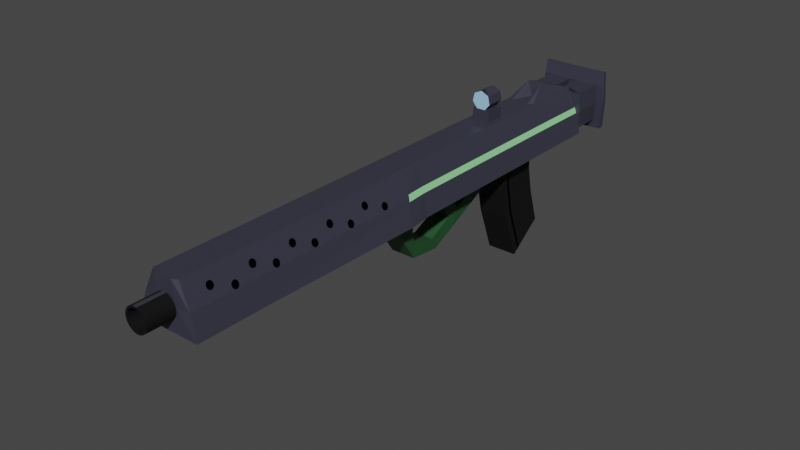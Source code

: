 # Source: arma_futurista.blend  (saved by Blender 2.82.7; exported with 4.5.12 LTS)
import bpy
from mathutils import Matrix  # noqa: F401  (used for matrix-valued properties, if any)

bpy.ops.wm.read_factory_settings(use_empty=True)
scene = bpy.context.scene
scene.name = 'Scene'

# ---- collections
col_collection = bpy.data.collections.new('Collection'); scene.collection.children.link(col_collection)

# ---- materials (node trees are filled in below, after node groups)
mat_transparente = bpy.data.materials.new('Transparente')
mat_transparente.alpha_threshold = 0.0
mat_transparente.use_transparent_shadow = False
mat_transparente.line_color = (0.0, 0.0, 0.0, 1.0)
mat_cinzabase = bpy.data.materials.new('CinzaBase')
mat_cinzabase.alpha_threshold = 0.0
mat_cinzabase.use_transparent_shadow = False
mat_cinzabase.line_color = (0.0, 0.0, 0.0, 1.0)
mat_preto = bpy.data.materials.new('Preto')
mat_preto.use_transparent_shadow = False
mat_cartucho = bpy.data.materials.new('Cartucho')
mat_cartucho.use_transparent_shadow = False
mat_acolchoado = bpy.data.materials.new('Acolchoado')
mat_acolchoado.use_transparent_shadow = False
mat_verdeoliva = bpy.data.materials.new('VerdeOliva')
mat_verdeoliva.use_transparent_shadow = False
mat_verdeoliva_001 = bpy.data.materials.new('VerdeOliva.001')
mat_verdeoliva_001.use_transparent_shadow = False

# ---- material node trees
mat_transparente.use_nodes = True; mat_transparente.node_tree.nodes.clear()
_N = mat_transparente.node_tree.nodes; _L = mat_transparente.node_tree.links
n0 = _N.new('ShaderNodeOutputMaterial'); n0.name = 'Material Output'; n0.location = (300, 300)
n1 = _N.new('ShaderNodeBsdfPrincipled'); n1.name = 'Principled BSDF'; n1.location = (10, 300)
n1.distribution = 'GGX'
n1.subsurface_method = 'BURLEY'
n1.inputs[0].default_value = (0.3768, 0.6901, 1.0, 1.0)
n1.inputs[2].default_value = 0.4
n1.inputs[3].default_value = 1.45
n1.inputs[27].default_value = (0.0, 0.0, 0.0, 1.0)
n1.inputs[28].default_value = 1.0
_L.new(n1.outputs[0], n0.inputs[0])
n0.is_active_output = True
mat_cinzabase.use_nodes = True; mat_cinzabase.node_tree.nodes.clear()
_N = mat_cinzabase.node_tree.nodes; _L = mat_cinzabase.node_tree.links
n0 = _N.new('ShaderNodeOutputMaterial'); n0.name = 'Material Output'; n0.location = (300, 300)
n1 = _N.new('ShaderNodeBsdfPrincipled'); n1.name = 'Principled BSDF'; n1.location = (10, 300)
n1.distribution = 'GGX'
n1.subsurface_method = 'BURLEY'
n1.inputs[0].default_value = (0.03955, 0.03955, 0.06125, 1.0)
n1.inputs[2].default_value = 0.4
n1.inputs[3].default_value = 1.45
n1.inputs[27].default_value = (0.0, 0.0, 0.0, 1.0)
n1.inputs[28].default_value = 1.0
_L.new(n1.outputs[0], n0.inputs[0])
n0.is_active_output = True
mat_preto.use_nodes = True; mat_preto.node_tree.nodes.clear()
_N = mat_preto.node_tree.nodes; _L = mat_preto.node_tree.links
n0 = _N.new('ShaderNodeOutputMaterial'); n0.name = 'Material Output'; n0.location = (300, 300)
n1 = _N.new('ShaderNodeBsdfPrincipled'); n1.name = 'Principled BSDF'; n1.location = (10, 300)
n1.distribution = 'GGX'
n1.subsurface_method = 'BURLEY'
n1.inputs[0].default_value = (0.0, 0.0, 0.0, 1.0)
n1.inputs[3].default_value = 1.45
n1.inputs[13].default_value = 0.09545
n1.inputs[27].default_value = (0.0, 0.0, 0.0, 1.0)
n1.inputs[28].default_value = 1.0
_L.new(n1.outputs[0], n0.inputs[0])
n0.is_active_output = True
mat_cartucho.use_nodes = True; mat_cartucho.node_tree.nodes.clear()
_N = mat_cartucho.node_tree.nodes; _L = mat_cartucho.node_tree.links
n0 = _N.new('ShaderNodeOutputMaterial'); n0.name = 'Material Output'; n0.location = (300, 300)
n1 = _N.new('ShaderNodeBsdfPrincipled'); n1.name = 'Principled BSDF'; n1.location = (10, 300)
n1.distribution = 'GGX'
n1.subsurface_method = 'BURLEY'
n1.inputs[0].default_value = (0.008866, 0.008866, 0.008866, 1.0)
n1.inputs[3].default_value = 1.45
n1.inputs[13].default_value = 0.08636
n1.inputs[27].default_value = (0.0, 0.0, 0.0, 1.0)
n1.inputs[28].default_value = 1.0
_L.new(n1.outputs[0], n0.inputs[0])
n0.is_active_output = True
mat_acolchoado.use_nodes = True; mat_acolchoado.node_tree.nodes.clear()
_N = mat_acolchoado.node_tree.nodes; _L = mat_acolchoado.node_tree.links
n0 = _N.new('ShaderNodeOutputMaterial'); n0.name = 'Material Output'; n0.location = (300, 300)
n1 = _N.new('ShaderNodeBsdfPrincipled'); n1.name = 'Principled BSDF'; n1.location = (10, 300)
n1.distribution = 'GGX'
n1.subsurface_method = 'BURLEY'
n1.inputs[0].default_value = (0.8, 0.2726, 0.1288, 1.0)
n1.inputs[3].default_value = 1.45
n1.inputs[27].default_value = (0.0, 0.0, 0.0, 1.0)
n1.inputs[28].default_value = 1.0
_L.new(n1.outputs[0], n0.inputs[0])
n0.is_active_output = True
mat_verdeoliva.use_nodes = True; mat_verdeoliva.node_tree.nodes.clear()
_N = mat_verdeoliva.node_tree.nodes; _L = mat_verdeoliva.node_tree.links
n0 = _N.new('ShaderNodeOutputMaterial'); n0.name = 'Material Output'; n0.location = (300, 300)
n1 = _N.new('ShaderNodeBsdfPrincipled'); n1.name = 'Principled BSDF'; n1.location = (10, 300)
n1.distribution = 'GGX'
n1.subsurface_method = 'BURLEY'
n1.inputs[0].default_value = (0.02122, 0.08022, 0.02956, 1.0)
n1.inputs[3].default_value = 1.45
n1.inputs[13].default_value = 0.2417
n1.inputs[27].default_value = (0.0, 0.0, 0.0, 1.0)
n1.inputs[28].default_value = 1.0
_L.new(n1.outputs[0], n0.inputs[0])
n0.is_active_output = True
mat_verdeoliva_001.use_nodes = True; mat_verdeoliva_001.node_tree.nodes.clear()
_N = mat_verdeoliva_001.node_tree.nodes; _L = mat_verdeoliva_001.node_tree.links
n0 = _N.new('ShaderNodeOutputMaterial'); n0.name = 'Material Output'; n0.location = (300, 300)
n1 = _N.new('ShaderNodeBsdfPrincipled'); n1.name = 'Principled BSDF'; n1.location = (10, 300)
n1.distribution = 'GGX'
n1.subsurface_method = 'BURLEY'
n1.inputs[0].default_value = (0.02112, 0.08001, 0.02926, 1.0)
n1.inputs[3].default_value = 1.45
n1.inputs[13].default_value = 0.2417
n1.inputs[27].default_value = (0.193, 0.4575, 0.2102, 1.0)
n1.inputs[28].default_value = 1.0
_L.new(n1.outputs[0], n0.inputs[0])
n0.is_active_output = True

# ---- world
world_world = bpy.data.worlds.new('World'); scene.world = world_world
world_world.use_nodes = True; world_world.node_tree.nodes.clear()
_N = world_world.node_tree.nodes; _L = world_world.node_tree.links
n0 = _N.new('ShaderNodeOutputWorld'); n0.name = 'World Output'; n0.location = (300, 300)
n1 = _N.new('ShaderNodeBackground'); n1.name = 'Background'; n1.location = (10, 300)
n1.inputs[0].default_value = (0.05088, 0.05088, 0.05088, 1.0)
_L.new(n1.outputs[0], n0.inputs[0])
n0.is_active_output = True
world_world.color = (0.05088, 0.05088, 0.05088)
world_world.use_sun_shadow = False
world_world.sun_shadow_jitter_overblur = 0.0

# ---- meshes
me_cylinder_001 = bpy.data.meshes.new('Cylinder.001')
me_cylinder_001.from_pydata([(0.3322, 0.0187, -4.739), (0.3111, 0.0414, -4.757), (0.2991, 0.05437, -4.789), (0.2995, 0.05414, -4.825), (0.3122, 0.04076, -4.856), (0.3338, 0.01782, -4.873), (0.3584, -0.008529, -4.873), (0.3795, -0.03123, -4.855), (0.3915, -0.0442, -4.823), (0.3911, -0.04397, -4.787), (0.3784, -0.03059, -4.756), (0.3569, -0.007652, -4.738), (0.05448, -0.03592, -4.333), (0.03335, -0.01322, -4.351), (0.02138, -0.0002487, -4.383), (0.0218, -0.0004838, -4.419), (0.03448, -0.01386, -4.45), (0.05604, -0.0368, -4.468), (0.08068, -0.06315, -4.467), (0.1018, -0.08585, -4.449), (0.1138, -0.09883, -4.417), (0.1134, -0.09859, -4.381), (0.1007, -0.08521, -4.35), (0.07913, -0.06227, -4.333), (0.3322, 0.0187, -3.924), (0.3111, 0.0414, -3.943), (0.2991, 0.05437, -3.974), (0.2995, 0.05414, -4.01), (0.3122, 0.04076, -4.041), (0.3338, 0.01782, -4.059), (0.3584, -0.008529, -4.058), (0.3795, -0.03123, -4.04), (0.3915, -0.0442, -4.009), (0.3911, -0.04397, -3.972), (0.3784, -0.03059, -3.941), (0.3569, -0.007652, -3.924), (0.1537, 0.05685, -3.518), (0.1325, 0.07955, -3.536), (0.1206, 0.09253, -3.568), (0.121, 0.09229, -3.604), (0.1337, 0.07891, -3.635), (0.1552, 0.05597, -3.653), (0.1799, 0.02962, -3.652), (0.201, 0.006921, -3.634), (0.213, -0.006051, -3.602), (0.2125, -0.005816, -3.566), (0.1999, 0.007563, -3.535), (0.1783, 0.0305, -3.517), (0.3322, 0.0187, -3.11), (0.3111, 0.0414, -3.128), (0.2991, 0.05437, -3.16), (0.2995, 0.05414, -3.196), (0.3122, 0.04076, -3.227), (0.3338, 0.01782, -3.244), (0.3584, -0.008529, -3.244), (0.3795, -0.03123, -3.225), (0.3915, -0.0442, -3.194), (0.3911, -0.04397, -3.158), (0.3784, -0.03059, -3.127), (0.3569, -0.007652, -3.109), (0.1265, 0.03143, -2.703), (0.1053, 0.05413, -2.722), (0.09338, 0.0671, -2.753), (0.09379, 0.06686, -2.789), (0.1065, 0.05349, -2.82), (0.128, 0.03055, -2.838), (0.1527, 0.004198, -2.838), (0.1738, -0.01851, -2.819), (0.1858, -0.03148, -2.788), (0.1854, -0.03124, -2.752), (0.1727, -0.01786, -2.721), (0.1511, 0.005075, -2.703), (0.3322, 0.0187, -2.295), (0.3111, 0.0414, -2.314), (0.2991, 0.05437, -2.345), (0.2995, 0.05414, -2.381), (0.3122, 0.04076, -2.412), (0.3338, 0.01782, -2.43), (0.3584, -0.008529, -2.429), (0.3795, -0.03123, -2.411), (0.3915, -0.0442, -2.379), (0.3911, -0.04397, -2.343), (0.3784, -0.03059, -2.312), (0.3569, -0.007652, -2.295), (0.2501, 0.147, -1.888), (0.2289, 0.1697, -1.907), (0.217, 0.1827, -1.938), (0.2174, 0.1825, -1.974), (0.2301, 0.1691, -2.005), (0.2516, 0.1462, -2.023), (0.2763, 0.1198, -2.022), (0.2974, 0.0971, -2.004), (0.3094, 0.08413, -1.973), (0.3089, 0.08436, -1.936), (0.2963, 0.09774, -1.905), (0.2747, 0.1207, -1.888), (0.3322, 0.0187, -1.48), (0.3111, 0.0414, -1.499), (0.2991, 0.05437, -1.53), (0.2995, 0.05414, -1.566), (0.3122, 0.04076, -1.597), (0.3338, 0.01782, -1.615), (0.3584, -0.008529, -1.615), (0.3795, -0.03123, -1.596), (0.3915, -0.0442, -1.565), (0.3911, -0.04397, -1.529), (0.3784, -0.03059, -1.498), (0.3569, -0.007652, -1.48), (0.2442, 0.1415, -1.074), (0.223, 0.1642, -1.092), (0.2111, 0.1772, -1.124), (0.2115, 0.177, -1.16), (0.2242, 0.1636, -1.191), (0.2457, 0.1407, -1.208), (0.2704, 0.1143, -1.208), (0.2915, 0.0916, -1.189), (0.3035, 0.07863, -1.158), (0.3031, 0.07886, -1.122), (0.2904, 0.09224, -1.091), (0.2688, 0.1152, -1.073), (0.0442, 0.2222, -0.6437), (0.03658, 0.1839, -0.1249), (0.0867, 0.2093, -0.6437), (0.07176, 0.1732, -0.1249), (0.1259, 0.1884, -0.6437), (0.1042, 0.1559, -0.1249), (0.1602, 0.1602, -0.6437), (0.1326, 0.1326, -0.1249), (0.1884, 0.1259, -0.6437), (0.1559, 0.1042, -0.1249), (0.2093, 0.0867, -0.6437), (0.1732, 0.07176, -0.1249), (0.2222, 0.0442, -0.6437), (0.1839, 0.03658, -0.1249), (0.2266, -2.541e-07, -0.6437), (0.1875, -3.995e-07, -0.1249), (0.2222, -0.0442, -0.6437), (0.1839, -0.03658, -0.1249), (0.2093, -0.0867, -0.6437), (0.1732, -0.07176, -0.1249), (0.1884, -0.1259, -0.6437), (0.1559, -0.1042, -0.1249), (0.1602, -0.1602, -0.6437), (0.1326, -0.1326, -0.1249), (0.1259, -0.1884, -0.6437), (0.1042, -0.1559, -0.1249), (0.0867, -0.2093, -0.6437), (0.07176, -0.1732, -0.1249), (0.0442, -0.2222, -0.6437), (0.03658, -0.1839, -0.1249), (0.0442, 0.2222, -0.1249), (0.0867, 0.2093, -0.1249), (0.1259, 0.1884, -0.1249), (0.1602, 0.1602, -0.1249), (0.1884, 0.1259, -0.1249), (0.2093, 0.0867, -0.1249), (0.2222, 0.0442, -0.1249), (0.2266, -3.935e-07, -0.1249), (0.2222, -0.0442, -0.1249), (0.2093, -0.0867, -0.1249), (0.1884, -0.1259, -0.1249), (0.1602, -0.1602, -0.1249), (0.1259, -0.1884, -0.1249), (0.0867, -0.2093, -0.1249), (0.0442, -0.2222, -0.1249), (0.03658, 0.1839, -0.4203), (0.07176, 0.1732, -0.4203), (0.1042, 0.1559, -0.4203), (0.1326, 0.1326, -0.4203), (0.1559, 0.1042, -0.4203), (0.1732, 0.07176, -0.4203), (0.1839, 0.03658, -0.4203), (0.1875, -4.124e-07, -0.4203), (0.1839, -0.03658, -0.4203), (0.1732, -0.07176, -0.4203), (0.1559, -0.1042, -0.4203), (0.1326, -0.1326, -0.4203), (0.1042, -0.1559, -0.4203), (0.07176, -0.1732, -0.4203), (0.03658, -0.1839, -0.4203), (0.03658, 0.1839, -0.6401), (0.07176, 0.1732, -0.6401), (0.1042, 0.1559, -0.6401), (0.1326, 0.1326, -0.6401), (0.1559, 0.1042, -0.6401), (0.1732, 0.07176, -0.6401), (0.1839, 0.03658, -0.6401), (0.1875, -4.221e-07, -0.6401), (0.1839, -0.03658, -0.6401), (0.1732, -0.07176, -0.6401), (0.1559, -0.1042, -0.6401), (0.1326, -0.1326, -0.6401), (0.1042, -0.1559, -0.6401), (0.07176, -0.1732, -0.6401), (0.03658, -0.1839, -0.6401), (0.2735, 0.4879, -1.925), (0.6059, -0.4028, -1.864), (0.2735, 0.4879, -5.821), (0.6059, -0.4028, -5.76), (0.2735, 0.4879, -5.507), (0.6509, -0.4129, -5.266), (0.2735, 0.4879, -8.103), (0.6059, -0.4028, -8.042), (0.1757, 0.4879, -5.76), (0.2861, -0.4028, -5.76), (0.1757, 0.4879, -1.864), (0.1757, -0.4028, -1.864), (0.331, -0.4129, -5.266), (0.1757, 0.4879, -5.446), (0.2547, -0.8079, -5.773), (0.2547, -0.8079, -5.459), (0.2206, -1.103, -5.87), (0.2435, -1.359, -5.825), (0.1757, 0.4879, -8.042), (0.1757, -0.4028, -8.042), (0.1969, -1.219, -6.39), (0.1969, -1.452, -6.504), (0.2048, -0.8651, -7.111), (0.1969, -1.098, -7.226), (0.1969, -1.214, -6.989), (0.189, -0.9805, -6.874), (0.209, -0.4054, -6.79), (0.209, -0.4028, -6.525), (0.1969, -0.6071, -7.68), (0.1969, -0.8088, -7.796), (0.1969, -0.4209, -7.768), (0.2735, 0.4879, -7.396), (0.2735, 0.4879, -7.596), (0.6059, -0.4028, -7.535), (0.6059, -0.4028, -7.336), (0.2098, -0.4028, -7.336), (0.2002, -0.4028, -7.535), (0.1757, 0.4879, -7.336), (0.1757, 0.4879, -7.535), (0.09535, -0.4028, -5.76), (0.1907, -0.4028, -5.76), (0.08492, -0.809, -5.77), (0.1698, -0.8085, -5.771), (0.07353, -1.103, -5.87), (0.1471, -1.103, -5.87), (0.06563, -1.219, -6.39), (0.1313, -1.219, -6.39), (0.06826, -0.8818, -7.117), (0.1365, -0.8735, -7.114), (0.063, -0.9637, -6.868), (0.126, -0.9721, -6.871), (0.06968, -0.4054, -6.79), (0.1394, -0.4054, -6.79), (0.06968, -0.4028, -6.525), (0.1394, -0.4028, -6.525), (0.06563, -0.6071, -7.68), (0.1313, -0.6071, -7.68), (0.06563, -0.4209, -7.768), (0.1313, -0.4209, -7.768), (0.1399, -0.4028, -7.336), (0.0399, -0.4028, -7.336), (0.1335, -0.4028, -7.535), (0.03807, -0.4028, -7.535), (0.02831, -0.4687, -7.394), (0.02752, -0.4894, -7.478), (0.02831, -0.5771, -7.388), (0.02752, -0.6225, -7.461), (0.02107, -0.633, -7.384), (0.02068, -0.6731, -7.399), (0.02107, -0.6675, -7.324), (0.02068, -0.6892, -7.323), (0.02107, -0.6654, -7.283), (0.02068, -0.687, -7.281), (0.3004, -0.4028, -9.721), (0.6059, -0.4028, -9.721), (0.2735, 0.4879, -9.781), (0.1419, 0.754, -9.791), (0.1757, 0.4879, -8.42), (0.3004, -0.4028, -8.42), (0.2735, 0.4879, -8.481), (0.6059, -0.4028, -8.42), (0.1757, 0.4879, -9.297), (0.3004, -0.4028, -9.297), (0.2735, 0.4879, -9.358), (0.6059, -0.4028, -9.297), (0.3004, -0.9642, -8.43), (0.3004, -0.7831, -9.288), (0.3004, -1.609, -8.57), (0.3004, -1.318, -9.397), (0.3004, -2.561, -8.926), (0.3004, -2.034, -9.627), (0.3004, -0.328, -10.59), (0.5312, -0.328, -10.59), (0.5312, 0.4132, -10.59), (0.2873, 0.4132, -10.59), (0.3004, -0.4028, -10.59), (0.6059, -0.4028, -10.59), (0.2841, 0.4879, -10.59), (0.07476, -0.328, -10.59), (0.07476, 0.4132, -10.59), (0.3004, -0.4988, -11.22), (0.2873, 0.4132, -11.22), (0.07476, -0.4988, -11.22), (0.07476, 0.4132, -11.22), (0.5312, -0.328, -11.22), (0.5312, 0.4132, -11.22), (0.3004, -0.4988, -11.27), (0.2873, 0.667, -11.27), (0.07476, -0.4988, -11.27), (0.07476, 0.667, -11.27), (0.3004, -0.4988, -11.35), (0.2873, 0.667, -11.35), (0.07476, -0.4988, -11.35), (0.07476, 0.667, -11.35), (0.677, -0.4884, -11.22), (0.664, 0.4198, -11.22), (0.677, -0.4884, -11.27), (0.664, 0.6775, -11.27), (0.677, -0.4884, -11.35), (0.664, 0.6775, -11.35), (0.1757, 0.7066, -8.042), (0.1757, 0.7066, -8.42), (0.2735, 0.4879, -8.322), (0.2735, 0.4879, -8.262), (0.6059, -0.4028, -8.262), (0.6059, -0.4028, -8.201), (0.1757, 0.4879, -8.201), (0.1757, 0.4879, -8.262), (0.2281, -0.4028, -8.201), (0.2481, -0.4028, -8.262), (0.1757, 0.7066, -8.201), (0.1757, 0.7066, -8.262), (0.0, 1.065, -8.413), (0.0, 1.065, -8.036), (0.148, 0.9941, -8.414), (0.148, 0.9939, -8.036), (0.1844, 0.8345, -8.414), (0.1844, 0.8343, -8.036), (0.08233, 0.7065, -8.414), (0.08233, 0.7064, -8.036), (0.08815, 0.7138, -8.414), (0.08815, 0.7137, -8.036), (0.0, 1.065, -8.152), (0.148, 0.9941, -8.152), (0.1844, 0.8345, -8.152), (0.08815, 0.7138, -8.152), (0.608, -0.4018, -0.6445), (0.2756, 0.4889, -0.7049), (0.1767, 0.4884, -0.6444), (0.1767, -0.4023, -0.6444), (0.4738, 0.04258, -5.791), (0.4738, 0.04258, -1.894), (0.4963, 0.0375, -5.386), (0.4738, 0.04258, -8.072), (0.4738, 0.04258, -7.366), (0.4738, 0.04258, -7.566), (0.4738, 0.04258, -9.751), (0.4738, 0.04258, -8.451), (0.4738, 0.04258, -9.328), (0.1088, 0.04258, -10.59), (0.5652, 0.04258, -10.59), (0.3279, -0.04283, -11.22), (0.1088, -0.04283, -11.22), (0.5652, 0.04258, -11.22), (0.3279, 0.0841, -11.35), (0.1088, 0.0841, -11.35), (0.7046, -0.03429, -11.22), (0.7046, 0.09454, -11.27), (0.7046, 0.09454, -11.35), (0.4738, 0.04258, -8.231), (0.4738, 0.04258, -8.292), (0.4791, 0.04258, -10.59), (0.4759, 0.04359, -0.6747), (0.2108, 0.04308, -0.6444), (0.0, 0.2266, -0.6437), (0.0, 0.1875, -0.1249), (0.0, -0.2266, -0.6437), (0.0, -0.1875, -0.1249), (0.0, 0.2266, -0.1249), (0.0, -0.2266, -0.1249), (0.0, 0.1875, -0.4203), (0.0, -0.1875, -0.4203), (0.0, 0.1875, -0.6401), (0.0, -0.1875, -0.6401), (0.0, 0.4879, -5.76), (0.0, -0.4028, -5.76), (0.0, 0.4879, -1.864), (0.0, -0.4028, -1.864), (0.0, -0.4129, -5.266), (0.0, 0.4879, -5.446), (0.0, -0.8096, -5.768), (0.0, -0.8096, -5.454), (0.0, -1.103, -5.87), (0.0, -1.359, -5.825), (0.0, 0.4879, -8.042), (0.0, -0.4028, -8.042), (0.0, -1.219, -6.39), (0.0, -1.452, -6.504), (0.0, -0.8902, -7.12), (0.0, -1.098, -7.226), (0.0, -0.9553, -6.864), (0.0, -1.214, -6.989), (0.0, -0.4054, -6.79), (0.0, -0.4028, -6.525), (0.0, -0.6071, -7.68), (0.0, -0.8088, -7.796), (0.0, -0.4209, -7.768), (0.0, -0.4028, -7.336), (0.0, -0.4028, -7.535), (0.0, 0.4879, -7.336), (0.0, 0.4879, -7.535), (0.0, -0.4687, -7.394), (0.0, -0.4894, -7.478), (0.0, -0.5771, -7.388), (0.0, -0.6225, -7.461), (0.0, -0.633, -7.384), (0.0, -0.6731, -7.399), (0.0, -0.6675, -7.324), (0.0, -0.6892, -7.323), (0.0, -0.6654, -7.283), (0.0, -0.687, -7.281), (0.0, -0.4028, -9.721), (0.0, 0.4879, -9.721), (0.0, 0.4879, -8.42), (0.0, -0.4028, -8.42), (0.0, 0.4879, -9.297), (0.0, -0.4028, -9.297), (0.0, -0.7831, -9.288), (0.0, -0.9642, -8.43), (0.0, -1.318, -9.397), (0.0, -1.609, -8.57), (0.0, -2.034, -9.627), (0.0, -2.561, -8.926), (0.0, -0.4028, -10.59), (0.0, 0.4879, -10.59), (0.0, -0.4988, -11.22), (0.0, 0.4132, -11.22), (0.0, -0.4988, -11.27), (0.0, 0.667, -11.27), (0.0, -0.4988, -11.35), (0.0, 0.667, -11.35), (0.0, 0.7066, -8.042), (0.0, 0.7066, -8.42), (0.0, -0.4028, -8.262), (0.0, -0.4028, -8.201), (0.0, 0.7066, -8.201), (0.0, 0.7066, -8.262), (0.0, 1.065, -8.413), (0.0, 1.065, -8.036), (0.08135, 0.7065, -8.414), (0.08135, 0.7064, -8.036), (0.1834, 0.8345, -8.414), (0.1834, 0.8343, -8.036), (0.147, 0.9941, -8.414), (0.147, 0.9939, -8.036), (0.0, 0.7138, -8.414), (0.0, 1.065, -8.152), (0.0, 0.7138, -8.152), (0.0, 0.7138, -8.036), (0.0, 0.4879, -0.6444), (0.0, -0.4028, -0.6444), (0.0, 0.04258, -10.59), (0.0, -0.04283, -11.22), (0.0, 0.0841, -11.27), (0.0, 0.0841, -11.35), (0.0, 0.04258, -0.6444), (0.4054, 0.1981, -1.189), (0.4131, 0.1811, -1.157), (0.4129, 0.1816, -1.121), (0.3919, 0.228, -1.207), (0.405, 0.1994, -1.09), (0.3763, 0.2628, -1.208), (0.3914, 0.2298, -1.073), (0.3757, 0.2646, -1.073), (0.3626, 0.2931, -1.19), (0.3622, 0.2945, -1.091), (0.3546, 0.3114, -1.123), (0.3547, 0.3109, -1.159), (0.4697, 0.0531, -1.596), (0.4766, 0.03537, -1.564), (0.4743, 0.04284, -1.577), (0.4765, 0.03591, -1.528), (0.4744, 0.04289, -1.517), (0.4562, 0.08297, -1.614), (0.4693, 0.05443, -1.497), (0.4406, 0.1178, -1.615), (0.4557, 0.0848, -1.479), (0.44, 0.1196, -1.48), (0.427, 0.1481, -1.597), (0.4266, 0.1495, -1.498), (0.4189, 0.1664, -1.53), (0.419, 0.1659, -1.566), (0.4047, 0.1975, -2.003), (0.4122, 0.1804, -1.972), (0.4119, 0.1807, -1.936), (0.3913, 0.2275, -2.022), (0.4038, 0.1982, -1.905), (0.4038, 0.1983, -1.905), (0.3757, 0.2622, -2.022), (0.3902, 0.2287, -1.887), (0.3745, 0.2635, -1.888), (0.362, 0.2925, -2.005), (0.3611, 0.2933, -1.906), (0.3535, 0.3104, -1.937), (0.3538, 0.3101, -1.973), (0.3597, 0.2964, -1.912), (0.4714, 0.05465, -2.41), (0.477, 0.04186, -2.387), (0.4784, 0.03704, -2.379), (0.478, 0.03737, -2.343), (0.4766, 0.04194, -2.336), (0.458, 0.08461, -2.429), (0.4704, 0.05547, -2.312), (0.4423, 0.1194, -2.429), (0.4567, 0.08574, -2.294), (0.441, 0.1205, -2.294), (0.4286, 0.1496, -2.411), (0.4277, 0.1505, -2.313), (0.4201, 0.1676, -2.344), (0.4205, 0.1673, -2.38), (0.4064, 0.1991, -2.818), (0.4145, 0.1825, -2.787), (0.4142, 0.1828, -2.75), (0.3924, 0.2284, -2.836), (0.4056, 0.2, -2.719), (0.3764, 0.2628, -2.837), (0.3915, 0.23, -2.702), (0.3755, 0.2644, -2.702), (0.3624, 0.2929, -2.819), (0.3618, 0.294, -2.721), (0.354, 0.3109, -2.752), (0.3542, 0.3104, -2.788), (0.4745, 0.05763, -3.225), (0.4822, 0.04062, -3.193), (0.4822, 0.04069, -3.194), (0.4821, 0.0407, -3.184), (0.4818, 0.04093, -3.157), (0.4609, 0.08739, -3.243), (0.4736, 0.05845, -3.126), (0.445, 0.1219, -3.244), (0.4597, 0.08851, -3.109), (0.4437, 0.123, -3.109), (0.4311, 0.152, -3.226), (0.4301, 0.1528, -3.127), (0.4223, 0.1696, -3.159), (0.4226, 0.1693, -3.195), (0.4085, 0.2011, -3.633), (0.4166, 0.1845, -3.601), (0.4163, 0.1848, -3.565), (0.3942, 0.2301, -3.651), (0.4077, 0.202, -3.534), (0.3778, 0.2642, -3.651), (0.3932, 0.2316, -3.516), (0.3768, 0.2656, -3.517), (0.3634, 0.2939, -3.634), (0.3627, 0.2949, -3.535), (0.3548, 0.3116, -3.567), (0.355, 0.3112, -3.603), (0.4777, 0.06055, -4.039), (0.4854, 0.04367, -4.008), (0.4851, 0.04397, -3.972), (0.4638, 0.09008, -4.058), (0.4767, 0.06136, -3.941), (0.4476, 0.1244, -4.058), (0.4625, 0.09119, -3.923), (0.4463, 0.1255, -3.924), (0.4334, 0.1541, -4.041), (0.4325, 0.155, -3.942), (0.4244, 0.1716, -3.973), (0.4247, 0.1713, -4.01), (0.4107, 0.2031, -4.447), (0.4188, 0.1865, -4.416), (0.4185, 0.1868, -4.38), (0.3963, 0.2321, -4.466), (0.4098, 0.204, -4.349), (0.3796, 0.2659, -4.466), (0.3952, 0.2334, -4.331), (0.3892, 0.2454, -4.331), (0.3785, 0.2672, -4.331), (0.365, 0.2953, -4.448), (0.3642, 0.2963, -4.35), (0.3763, 0.2724, -4.462), (0.3561, 0.3129, -4.381), (0.3564, 0.3126, -4.417), (0.4809, 0.06359, -4.854), (0.4887, 0.04671, -4.823), (0.4883, 0.04701, -4.787), (0.4668, 0.09285, -4.872), (0.48, 0.0644, -4.755), (0.4501, 0.1267, -4.873), (0.4656, 0.09406, -4.738), (0.449, 0.1279, -4.738), (0.4355, 0.1561, -4.855), (0.4347, 0.157, -4.757), (0.4266, 0.1736, -4.788), (0.4269, 0.1733, -4.824), (0.0, 0.7065, -8.414), (0.0, 0.7064, -8.036), (0.0, 0.7065, -8.414), (0.0, 0.7064, -8.036), (0.2735, 0.4879, -8.615), (0.6059, -0.4028, -8.555), (0.1757, 0.4879, -8.555), (0.3004, -0.4028, -8.555), (0.0, 0.4879, -8.555), (0.3004, -0.9365, -8.561), (0.3004, -1.564, -8.696), (0.0, -2.48, -9.033), (0.3004, -2.48, -9.033), (0.4738, 0.04258, -8.585), (0.1757, 0.4879, -8.613), (0.3004, -0.4028, -8.613), (0.0, 0.4879, -8.613), (0.3004, -0.9244, -8.618), (0.3004, -1.545, -8.751), (0.3004, -2.445, -9.08), (0.4738, 0.04258, -8.643), (0.2735, 0.4879, -8.673), (0.6059, -0.4028, -8.613), (0.0, -2.445, -9.08), (0.2114, -2.48, -9.033), (0.2114, -1.564, -8.696), (0.2114, -0.9365, -8.561), (0.2114, -0.4028, -8.555), (0.2114, -0.4028, -8.613), (0.2114, -2.445, -9.08), (0.2114, -1.545, -8.751), (0.2114, -0.9244, -8.618), (0.4463, 0.1038, -5.795), (0.4657, 0.09943, -5.403), (0.4463, 0.1038, -8.077), (0.4463, 0.1038, -9.755), (0.1041, 0.09354, -10.59), (0.5606, 0.09354, -10.59), (0.0, 0.1038, -10.59), (0.3223, 0.01987, -11.22), (0.1041, 0.01987, -11.22), (0.5606, 0.09354, -11.22), (0.0, 0.01987, -11.22), (0.0, 0.1643, -11.27), (0.3223, 0.1643, -11.35), (0.1041, 0.1643, -11.35), (0.0, 0.1643, -11.35), (0.699, 0.02815, -11.22), (0.699, 0.1747, -11.27), (0.699, 0.1747, -11.35), (0.4523, 0.1038, -10.59), (0.4463, 0.1038, -7.37), (0.4463, 0.1038, -7.57), (0.4463, 0.1038, -8.455), (0.4463, 0.1038, -9.332), (0.4463, 0.1038, -8.235), (0.4463, 0.1038, -8.296), (0.4463, 0.1038, -8.589), (0.4463, 0.1038, -8.647), (0.4883, -0.00624, -7.363), (0.4883, -0.00624, -7.562), (0.4883, -0.00624, -8.447), (0.4883, -0.00624, -9.324), (0.4883, -0.00624, -8.228), (0.4883, -0.00624, -8.289), (0.4883, -0.00624, -5.787), (0.5132, -0.01188, -5.373), (0.4883, -0.00624, -8.069), (0.4883, -0.00624, -9.748), (0.1051, 0.001955, -10.59), (0.5615, 0.001955, -10.59), (0.0, -0.00624, -10.59), (0.3249, -0.09282, -11.22), (0.1051, -0.09282, -11.22), (0.5615, 0.001955, -11.22), (0.0, -0.09282, -11.22), (0.0, 0.0202, -11.27), (0.3249, 0.0202, -11.35), (0.1051, 0.0202, -11.35), (0.0, 0.0202, -11.35), (0.7016, -0.08407, -11.22), (0.7016, 0.03064, -11.27), (0.7016, 0.03064, -11.35), (0.493, -0.00624, -10.59), (0.4883, -0.00624, -8.582), (0.4883, -0.00624, -8.64)], [(592, 334), (442, 443), (593, 444), (444, 446), (447, 445), (446, 448), (449, 447), (442, 450), (451, 442), (333, 591), (445, 594)], [(1, 0, 11, 10, 9, 8, 7, 6, 5, 4, 3, 2), (13, 12, 23, 22, 21, 20, 19, 18, 17, 16, 15, 14), (25, 24, 35, 34, 33, 32, 31, 30, 29, 28, 27, 26), (37, 36, 47, 46, 45, 44, 43, 42, 41, 40, 39, 38), (49, 48, 59, 58, 57, 56, 55, 54, 53, 52, 51, 50), (61, 60, 71, 70, 69, 68, 67, 66, 65, 64, 63, 62), (73, 72, 83, 82, 81, 80, 79, 78, 77, 76, 75, 74), (85, 84, 95, 94, 93, 92, 91, 90, 89, 88, 87, 86), (97, 96, 107, 106, 105, 104, 103, 102, 101, 100, 99, 98), (109, 108, 119, 118, 117, 116, 115, 114, 113, 112, 111, 110), (369, 373, 150, 120), (120, 150, 151, 122), (122, 151, 152, 124), (124, 152, 153, 126), (126, 153, 154, 128), (128, 154, 155, 130), (130, 155, 156, 132), (132, 156, 157, 134), (134, 157, 158, 136), (136, 158, 159, 138), (138, 159, 160, 140), (140, 160, 161, 142), (142, 161, 162, 144), (144, 162, 163, 146), (146, 163, 164, 148), (148, 164, 374, 371), (372, 149, 179, 376), (370, 121, 150, 373), (121, 123, 151, 150), (123, 125, 152, 151), (125, 127, 153, 152), (127, 129, 154, 153), (129, 131, 155, 154), (131, 133, 156, 155), (133, 135, 157, 156), (135, 137, 158, 157), (137, 139, 159, 158), (139, 141, 160, 159), (141, 143, 161, 160), (143, 145, 162, 161), (145, 147, 163, 162), (147, 149, 164, 163), (149, 372, 374, 164), (125, 123, 166, 167), (127, 125, 167, 168), (129, 127, 168, 169), (131, 129, 169, 170), (133, 131, 170, 171), (135, 133, 171, 172), (137, 135, 172, 173), (139, 137, 173, 174), (141, 139, 174, 175), (143, 141, 175, 176), (145, 143, 176, 177), (147, 145, 177, 178), (121, 370, 375, 165), (149, 147, 178, 179), (123, 121, 165, 166), (170, 169, 184, 185), (171, 170, 185, 186), (172, 171, 186, 187), (173, 172, 187, 188), (174, 173, 188, 189), (175, 174, 189, 190), (176, 175, 190, 191), (177, 176, 191, 192), (178, 177, 192, 193), (165, 375, 377, 180), (179, 178, 193, 194), (166, 165, 180, 181), (376, 179, 194, 378), (167, 166, 181, 182), (168, 167, 182, 183), (169, 168, 183, 184), (643, 625, 201, 227), (347, 529, 528, 530, 502, 503, 504, 505, 346, 196, 200, 657), (208, 205, 195, 199), (203, 208, 199, 197), (656, 657, 200, 198), (276, 271, 417, 420), (231, 214, 202, 228), (403, 390, 214, 231, 256, 257), (227, 201, 213, 233), (278, 270, 271, 276), (210, 212, 211, 209), (210, 209, 204, 207), (383, 386, 210, 207), (198, 200, 207, 204), (386, 388, 212, 210), (379, 384, 208, 203), (200, 196, 206, 207), (384, 381, 205, 208), (212, 216, 215, 211), (388, 392, 216, 212), (396, 394, 218, 219), (219, 218, 217, 220), (216, 219, 220, 215), (392, 396, 219, 216), (394, 400, 224, 218), (217, 221, 222, 220), (240, 244, 395, 391), (238, 240, 391, 387), (236, 238, 387, 385), (207, 206, 382, 383), (234, 236, 385, 380), (233, 213, 389, 405), (248, 246, 397, 398), (243, 247, 221, 217), (244, 248, 398, 395), (224, 214, 225, 223), (218, 224, 223, 217), (242, 250, 399, 393), (225, 214, 390, 401, 252, 253), (250, 252, 401, 399), (400, 390, 214, 224), (203, 232, 404, 379), (232, 233, 405, 404), (197, 226, 232, 203), (226, 227, 233, 232), (235, 254, 230, 204), (254, 256, 231, 230), (204, 230, 229, 198), (230, 231, 228, 229), (623, 642, 226, 197), (642, 643, 227, 226), (257, 259, 407, 403), (255, 257, 256, 254), (380, 402, 255, 234), (234, 255, 254, 235), (223, 225, 253, 251), (251, 253, 252, 250), (217, 223, 251, 243), (243, 251, 250, 242), (220, 222, 249, 245), (245, 249, 248, 244), (393, 397, 246, 242), (242, 246, 247, 243), (222, 221, 247, 249), (249, 247, 246, 248), (204, 209, 237, 235), (235, 237, 236, 234), (209, 211, 239, 237), (237, 239, 238, 236), (211, 215, 241, 239), (239, 241, 240, 238), (215, 220, 245, 241), (241, 245, 244, 240), (259, 261, 409, 407), (255, 258, 259, 257), (402, 406, 258, 255), (261, 263, 411, 409), (258, 260, 261, 259), (406, 408, 260, 258), (262, 264, 265, 263), (260, 262, 263, 261), (408, 410, 262, 260), (265, 267, 415, 413), (410, 412, 264, 262), (263, 265, 413, 411), (414, 415, 267, 266), (264, 266, 267, 265), (412, 414, 266, 264), (268, 290, 291, 269), (270, 292, 271), (645, 626, 270, 278), (421, 416, 268, 277), (277, 268, 269, 279), (324, 273, 275, 319), (438, 419, 273, 324), (647, 644, 274, 317), (317, 274, 272, 322), (213, 315, 436, 389), (606, 277, 279, 613), (419, 423, 280, 273), (649, 645, 278, 612), (612, 278, 276, 605), (605, 276, 420, 607), (608, 609, 283, 281), (277, 281, 422, 421), (606, 608, 281, 277), (609, 610, 285, 283), (281, 283, 424, 422), (423, 425, 282, 280), (614, 426, 285, 610), (283, 285, 426, 424), (425, 427, 284, 282), (293, 297, 295, 286), (286, 295, 299, 287), (271, 292, 429, 417), (416, 428, 290, 268), (626, 641, 292, 270), (287, 291, 290, 286), (661, 674, 291, 287), (289, 292, 288), (286, 290, 428, 293), (294, 429, 292, 289), (627, 629, 429, 294), (663, 665, 299, 295), (296, 302, 304, 298), (628, 632, 300, 288), (660, 664, 297, 293), (289, 296, 298, 294), (288, 300, 296, 289), (304, 308, 435, 433), (296, 310, 312, 302), (297, 303, 301, 295), (297, 430, 432, 303), (304, 433, 431, 298), (664, 666, 430, 297), (669, 668, 305, 307), (636, 637, 435, 308), (302, 306, 308, 304), (432, 434, 307, 303), (303, 307, 305, 301), (305, 313, 311, 301), (638, 639, 312, 310), (639, 640, 314, 312), (668, 673, 313, 305), (302, 312, 314, 306), (630, 638, 310, 296), (301, 311, 309, 295), (326, 316, 437, 441), (321, 325, 315, 213), (418, 437, 316, 272), (272, 316, 326, 322), (322, 326, 325, 321), (315, 325, 440, 436), (325, 326, 441, 440), (201, 318, 321, 213), (318, 317, 322, 321), (625, 646, 318, 201), (646, 647, 317, 318), (390, 439, 323, 214), (439, 438, 324, 323), (214, 323, 320, 202), (323, 324, 319, 320), (327, 328, 330, 329), (329, 330, 332, 331), (335, 336, 334, 333), (331, 332, 336, 335), (331, 339, 340, 335), (452, 453, 328, 337), (335, 340, 452, 450), (329, 338, 339, 331), (327, 337, 338, 329), (327, 329, 331, 335, 450), (328, 453, 336, 332, 330), (339, 332, 336, 340), (337, 328, 330, 338), (340, 336, 453, 452), (338, 330, 332, 339), (196, 341, 344, 206), (206, 344, 455, 382), (367, 342, 343, 368), (460, 455, 344, 368), (346, 475, 474, 476, 477, 367, 341, 196), (381, 454, 343, 205), (205, 343, 342, 195), (195, 342, 471, 472, 469, 466, 464, 461, 462, 367, 477, 479, 481, 482, 484, 485, 486, 483, 480, 478, 473, 475, 346, 491, 492, 494, 495, 497, 500), (454, 460, 368, 343), (341, 367, 368, 344), (654, 655, 365, 364), (658, 654, 364, 348), (663, 671, 361, 356), (635, 640, 363, 359), (672, 673, 363, 362), (671, 672, 362, 361), (669, 670, 459, 360), (636, 635, 359, 360), (631, 633, 457, 357), (627, 631, 357, 354), (661, 665, 358, 355), (630, 632, 358, 356), (660, 662, 456, 354), (628, 641, 366, 355), (659, 674, 366, 351), (676, 653, 353, 611), (655, 652, 352, 365), (653, 659, 351, 353), (650, 651, 350, 349), (656, 650, 349, 345), (623, 624, 347, 345), (199, 576, 589, 590, 587, 584, 582, 579, 580, 347, 624), (651, 658, 348, 350), (666, 667, 432, 430), (667, 670, 434, 432), (452, 453, 443, 451), (634, 637, 459, 458), (633, 634, 458, 457), (461, 464, 114, 115), (464, 466, 113, 114), (472, 471, 110, 111), (462, 461, 115, 116), (469, 472, 111, 112), (463, 462, 116, 117), (465, 463, 117, 118), (342, 367, 462, 463, 465, 467, 468, 470, 471), (467, 465, 118, 119), (470, 468, 108, 109), (471, 470, 109, 110), (468, 467, 119, 108), (466, 469, 112, 113), (473, 478, 102, 103), (486, 485, 98, 99), (478, 480, 101, 102), (474, 475, 473, 103, 104), (483, 486, 99, 100), (476, 474, 104, 105), (479, 477, 476, 105, 106), (481, 479, 106, 107), (484, 482, 96, 97), (485, 484, 97, 98), (482, 481, 107, 96), (480, 483, 100, 101), (487, 490, 90, 91), (499, 498, 86, 87), (490, 493, 89, 90), (488, 487, 91, 92), (496, 499, 87, 88), (489, 488, 92, 93), (492, 491, 489, 93, 94), (494, 492, 94, 95), (497, 495, 84, 85), (498, 500, 497, 85, 86), (495, 494, 95, 84), (493, 496, 88, 89), (501, 506, 78, 79), (514, 513, 74, 75), (506, 508, 77, 78), (503, 502, 501, 79, 80), (511, 514, 75, 76), (504, 503, 80, 81), (507, 505, 504, 81, 82), (509, 507, 82, 83), (512, 510, 72, 73), (513, 512, 73, 74), (510, 509, 83, 72), (508, 511, 76, 77), (515, 518, 66, 67), (195, 500, 498, 499, 496, 493, 490, 487, 488, 489, 491, 346, 505, 507, 509, 510, 512, 513, 514, 511, 508, 506, 501, 502, 516, 517, 519, 521, 522, 524, 525), (518, 520, 65, 66), (526, 525, 62, 63), (516, 515, 67, 68), (523, 526, 63, 64), (517, 516, 68, 69), (519, 517, 69, 70), (521, 519, 70, 71), (524, 522, 60, 61), (525, 524, 61, 62), (522, 521, 71, 60), (520, 523, 64, 65), (527, 532, 54, 55), (540, 539, 50, 51), (532, 534, 53, 54), (528, 529, 527, 55, 56), (537, 540, 51, 52), (531, 530, 528, 56, 57), (533, 531, 57, 58), (535, 533, 58, 59), (538, 536, 48, 49), (539, 538, 49, 50), (536, 535, 59, 48), (534, 537, 52, 53), (541, 544, 42, 43), (544, 546, 41, 42), (552, 551, 38, 39), (542, 541, 43, 44), (549, 552, 39, 40), (543, 542, 44, 45), (545, 543, 45, 46), (547, 545, 46, 47), (195, 525, 526, 523, 520, 518, 515, 516, 502, 530, 531, 533, 535, 536, 538, 539, 540, 537, 534, 532, 527, 529, 542, 543, 545, 547, 548, 550, 551), (550, 548, 36, 37), (551, 550, 37, 38), (548, 547, 47, 36), (546, 549, 40, 41), (553, 556, 30, 31), (556, 558, 29, 30), (564, 563, 26, 27), (554, 553, 31, 32), (561, 564, 27, 28), (562, 563, 572, 573, 575, 577, 578, 574, 576, 199, 195, 551, 552, 549, 546, 544, 541, 542, 529, 554, 555, 557, 559, 560), (555, 554, 32, 33), (557, 555, 33, 34), (559, 557, 34, 35), (562, 560, 24, 25), (563, 562, 25, 26), (560, 559, 35, 24), (558, 561, 28, 29), (565, 568, 18, 19), (578, 577, 14, 15), (568, 570, 17, 18), (566, 565, 19, 20), (574, 578, 15, 16), (567, 566, 20, 21), (569, 567, 21, 22), (571, 569, 22, 23), (575, 573, 12, 13), (577, 575, 13, 14), (573, 572, 571, 23, 12), (570, 576, 574, 16, 17), (579, 582, 6, 7), (582, 584, 5, 6), (590, 589, 2, 3), (580, 579, 7, 8), (587, 590, 3, 4), (581, 580, 8, 9), (583, 581, 9, 10), (585, 583, 10, 11), (588, 586, 0, 1), (576, 570, 568, 565, 566, 567, 569, 571, 572, 563, 564, 561, 558, 556, 553, 554, 529, 347, 580, 581, 583, 585, 586, 588, 589), (589, 588, 1, 2), (586, 585, 11, 0), (584, 587, 4, 5), (652, 675, 604, 352), (427, 602, 603, 284), (282, 284, 603, 601), (273, 280, 600, 598), (280, 282, 601, 600), (272, 597, 599, 418), (274, 595, 597, 272), (644, 648, 595, 274), (273, 598, 596, 275), (675, 676, 611, 604), (602, 614, 610, 603), (597, 605, 607, 599), (595, 612, 605, 597), (648, 649, 612, 595), (598, 606, 613, 596), (603, 610, 620, 615), (616, 615, 620, 621, 622, 619, 618, 617), (609, 608, 622, 621), (606, 598, 618, 619), (610, 609, 621, 620), (600, 601, 616, 617), (601, 603, 615, 616), (608, 606, 619, 622), (598, 600, 617, 618), (604, 611, 649, 648), (352, 604, 648, 644), (431, 433, 634, 633), (433, 435, 637, 634), (197, 199, 624, 623), (288, 292, 641, 628), (296, 300, 632, 630), (294, 298, 631, 627), (298, 431, 633, 631), (308, 306, 635, 636), (306, 314, 640, 635), (364, 365, 647, 646), (348, 364, 646, 625), (356, 361, 638, 630), (362, 363, 640, 639), (361, 362, 639, 638), (360, 459, 637, 636), (355, 358, 632, 628), (354, 456, 629, 627), (351, 366, 641, 626), (611, 353, 645, 649), (365, 352, 644, 647), (353, 351, 626, 645), (349, 350, 643, 642), (345, 349, 642, 623), (350, 348, 625, 643), (596, 613, 676, 675), (275, 596, 675, 652), (458, 459, 670, 667), (457, 458, 667, 666), (228, 202, 658, 651), (198, 229, 650, 656), (229, 228, 651, 650), (279, 269, 659, 653), (319, 275, 652, 655), (613, 279, 653, 676), (269, 291, 674, 659), (293, 428, 662, 660), (287, 299, 665, 661), (307, 434, 670, 669), (309, 311, 672, 671), (311, 313, 673, 672), (295, 309, 671, 663), (202, 320, 654, 658), (320, 319, 655, 654), (359, 363, 673, 668), (360, 359, 668, 669), (357, 457, 666, 664), (354, 357, 664, 660), (356, 358, 665, 663), (355, 366, 674, 661), (345, 347, 657, 656)])
me_cylinder_001.polygons.foreach_set('material_index', [2, 2, 2, 2, 2, 2, 2, 2, 2, 2, 1, 3, 3, 3, 3, 3, 3, 3, 3, 3, 3, 3, 3, 3, 3, 3, 3, 3, 3, 3, 3, 3, 3, 3, 3, 3, 3, 3, 3, 3, 3, 3, 3, 3, 3, 3, 3, 3, 3, 3, 3, 3, 3, 3, 3, 3, 3, 3, 3, 3, 3, 3, 3, 3, 3, 3, 3, 3, 3, 3, 3, 3, 3, 3, 1, 1, 1, 1, 1, 1, 1, 1, 1, 1, 5, 5, 5, 1, 5, 1, 1, 1, 5, 5, 5, 5, 5, 5, 5, 5, 5, 5, 5, 1, 5, 1, 1, 5, 5, 5, 5, 5, 1, 1, 5, 1, 1, 1, 1, 1, 1, 1, 1, 1, 1, 3, 1, 1, 1, 1, 1, 5, 5, 5, 5, 5, 5, 1, 1, 5, 5, 5, 5, 5, 5, 5, 5, 3, 3, 3, 3, 3, 3, 3, 3, 3, 3, 3, 3, 3, 3, 3, 1, 1, 1, 1, 1, 1, 1, 1, 1, 1, 1, 3, 1, 1, 1, 3, 3, 3, 3, 3, 3, 3, 3, 3, 1, 1, 1, 1, 1, 1, 1, 1, 1, 1, 1, 1, 1, 1, 1, 1, 1, 1, 1, 1, 1, 1, 1, 4, 4, 1, 1, 1, 1, 1, 1, 4, 1, 1, 1, 1, 1, 1, 1, 1, 1, 1, 1, 1, 1, 1, 1, 1, 1, 1, 1, 1, 1, 1, 1, 1, 1, 1, 1, 0, 0, 1, 1, 1, 1, 1, 1, 1, 1, 1, 1, 1, 1, 1, 1, 6, 6, 1, 4, 1, 1, 4, 4, 1, 1, 1, 1, 1, 1, 6, 6, 6, 6, 6, 6, 6, 1, 6, 1, 1, 1, 1, 1, 2, 2, 2, 2, 2, 2, 2, 1, 2, 2, 2, 2, 2, 2, 2, 2, 2, 2, 2, 2, 2, 2, 2, 2, 2, 2, 2, 2, 2, 2, 2, 2, 2, 2, 2, 2, 2, 2, 2, 2, 2, 2, 2, 2, 2, 2, 2, 2, 2, 2, 1, 2, 2, 2, 2, 2, 2, 2, 2, 2, 2, 2, 2, 2, 2, 2, 2, 2, 2, 2, 2, 2, 2, 2, 2, 2, 2, 2, 2, 2, 2, 2, 1, 2, 2, 2, 2, 2, 2, 2, 2, 2, 1, 2, 2, 2, 2, 2, 2, 2, 2, 2, 2, 2, 2, 2, 2, 2, 2, 2, 2, 2, 2, 2, 2, 2, 2, 2, 2, 2, 2, 1, 2, 2, 2, 6, 3, 3, 3, 3, 1, 1, 1, 1, 6, 3, 1, 1, 1, 1, 2, 2, 2, 1, 2, 2, 2, 2, 2, 6, 6, 1, 1, 1, 1, 1, 1, 1, 4, 4, 6, 6, 1, 1, 1, 4, 1, 1, 6, 6, 6, 6, 6, 6, 6, 1, 1, 1, 1, 1, 1, 1, 1, 1, 1, 1, 1, 1, 4, 1, 1, 1, 1, 1, 4, 4, 1, 1, 1, 1, 6])
_uv = me_cylinder_001.uv_layers.new(name='UVMap')
_uv.uv.foreach_set('vector', [0.3405, 0.9879, 0.3401, 0.9784, 0.3401, 0.9674, 0.3405, 0.9579, 0.3411, 0.9523, 0.3419, 0.9521, 0.3426, 0.9575, 0.343, 0.9669, 0.343, 0.9779, 0.3426, 0.9875, 0.3419, 0.9931, 0.3411, 0.9932, 0.794, 0.5616, 0.7937, 0.5522, 0.7937, 0.5412, 0.794, 0.5316, 0.7947, 0.526, 0.7955, 0.5259, 0.7961, 0.5313, 0.7965, 0.5407, 0.7965, 0.5517, 0.7961, 0.5613, 0.7955, 0.5669, 0.7947, 0.567, 0.7886, 0.5616, 0.7882, 0.5522, 0.7882, 0.5412, 0.7886, 0.5316, 0.7892, 0.526, 0.79, 0.5259, 0.7907, 0.5313, 0.791, 0.5407, 0.791, 0.5517, 0.7907, 0.5613, 0.79, 0.5669, 0.7892, 0.567, 0.805, 0.5616, 0.8046, 0.5522, 0.8046, 0.5412, 0.805, 0.5316, 0.8056, 0.526, 0.8064, 0.5259, 0.8071, 0.5313, 0.8074, 0.5407, 0.8074, 0.5517, 0.8071, 0.5613, 0.8064, 0.5669, 0.8056, 0.567, 0.8016, 0.5313, 0.802, 0.5407, 0.802, 0.5517, 0.8016, 0.5613, 0.8009, 0.5669, 0.8002, 0.567, 0.7995, 0.5616, 0.7991, 0.5522, 0.7991, 0.5412, 0.7995, 0.5316, 0.8002, 0.526, 0.8009, 0.5259, 0.7722, 0.6053, 0.7718, 0.5959, 0.7718, 0.5849, 0.7722, 0.5754, 0.7728, 0.5697, 0.7736, 0.5696, 0.7743, 0.575, 0.7747, 0.5844, 0.7747, 0.5954, 0.7743, 0.605, 0.7736, 0.6106, 0.7728, 0.6107, 0.7667, 0.6053, 0.7663, 0.5959, 0.7663, 0.5849, 0.7667, 0.5754, 0.7674, 0.5697, 0.7681, 0.5696, 0.7688, 0.575, 0.7692, 0.5844, 0.7692, 0.5954, 0.7688, 0.605, 0.7681, 0.6106, 0.7674, 0.6107, 0.7831, 0.6053, 0.7827, 0.5959, 0.7827, 0.5849, 0.7831, 0.5754, 0.7838, 0.5697, 0.7845, 0.5696, 0.7852, 0.575, 0.7856, 0.5844, 0.7856, 0.5954, 0.7852, 0.605, 0.7845, 0.6106, 0.7838, 0.6107, 0.7776, 0.6053, 0.7773, 0.5959, 0.7773, 0.5849, 0.7776, 0.5754, 0.7783, 0.5697, 0.7791, 0.5696, 0.7797, 0.575, 0.7801, 0.5844, 0.7801, 0.5954, 0.7797, 0.605, 0.7791, 0.6106, 0.7783, 0.6107, 0.7503, 0.6053, 0.7499, 0.5959, 0.7499, 0.5849, 0.7503, 0.5754, 0.751, 0.5697, 0.7517, 0.5696, 0.7524, 0.575, 0.7528, 0.5844, 0.7528, 0.5954, 0.7524, 0.605, 0.7517, 0.6106, 0.751, 0.6107, 0.6763, 0.5014, 0.6763, 0.4822, 0.668, 0.4822, 0.668, 0.5014, 0.6654, 0.5014, 0.6654, 0.4822, 0.657, 0.4822, 0.657, 0.5014, 0.6982, 0.5014, 0.6982, 0.4822, 0.6898, 0.4822, 0.6898, 0.5014, 0.6872, 0.5014, 0.6872, 0.4822, 0.6789, 0.4822, 0.6789, 0.5014, 0.6763, 0.5233, 0.6763, 0.504, 0.668, 0.504, 0.668, 0.5233, 0.6654, 0.5233, 0.6654, 0.504, 0.657, 0.504, 0.657, 0.5233, 0.6982, 0.5233, 0.6982, 0.504, 0.6898, 0.504, 0.6898, 0.5233, 0.6872, 0.5233, 0.6872, 0.504, 0.6789, 0.504, 0.6789, 0.5233, 0.72, 0.4577, 0.72, 0.4385, 0.7117, 0.4385, 0.7117, 0.4577, 0.7091, 0.4577, 0.7091, 0.4385, 0.7008, 0.4385, 0.7008, 0.4577, 0.7419, 0.4577, 0.7419, 0.4385, 0.7335, 0.4385, 0.7335, 0.4577, 0.7309, 0.4577, 0.7309, 0.4385, 0.7226, 0.4385, 0.7226, 0.4577, 0.72, 0.4796, 0.72, 0.4603, 0.7117, 0.4603, 0.7117, 0.4796, 0.7091, 0.4796, 0.7091, 0.4603, 0.7008, 0.4603, 0.7008, 0.4796, 0.7419, 0.4796, 0.7419, 0.4603, 0.7335, 0.4603, 0.7335, 0.4796, 0.7309, 0.4796, 0.7309, 0.4603, 0.7226, 0.4603, 0.7226, 0.4796, 0.3266, 0.9849, 0.3182, 0.9849, 0.3182, 0.9932, 0.3266, 0.9932, 0.3156, 0.9849, 0.3073, 0.9849, 0.3073, 0.9932, 0.3156, 0.9932, 0.72, 0.362, 0.7117, 0.362, 0.7117, 0.3703, 0.72, 0.3703, 0.7091, 0.362, 0.7008, 0.362, 0.7008, 0.3703, 0.7091, 0.3703, 0.72, 0.351, 0.7117, 0.351, 0.7117, 0.3594, 0.72, 0.3594, 0.7091, 0.351, 0.7008, 0.351, 0.7008, 0.3594, 0.7091, 0.3594, 0.7419, 0.362, 0.7335, 0.362, 0.7335, 0.3703, 0.7419, 0.3703, 0.7309, 0.362, 0.7226, 0.362, 0.7226, 0.3703, 0.7309, 0.3703, 0.7419, 0.351, 0.7335, 0.351, 0.7335, 0.3594, 0.7419, 0.3594, 0.7309, 0.351, 0.7226, 0.351, 0.7226, 0.3594, 0.7309, 0.3594, 0.72, 0.3838, 0.7117, 0.3838, 0.7117, 0.3921, 0.72, 0.3921, 0.7091, 0.3838, 0.7008, 0.3838, 0.7008, 0.3921, 0.7091, 0.3921, 0.72, 0.3729, 0.7117, 0.3729, 0.7117, 0.3812, 0.72, 0.3812, 0.7091, 0.3729, 0.7008, 0.3729, 0.7008, 0.3812, 0.7091, 0.3812, 0.7419, 0.3838, 0.7335, 0.3838, 0.7335, 0.3921, 0.7419, 0.3921, 0.7309, 0.3838, 0.7226, 0.3838, 0.7226, 0.3921, 0.7309, 0.3921, 0.7419, 0.3729, 0.7335, 0.3729, 0.7335, 0.3812, 0.7419, 0.3812, 0.7309, 0.3729, 0.7226, 0.3729, 0.7226, 0.3812, 0.7309, 0.3812, 0.6763, 0.362, 0.668, 0.362, 0.668, 0.3703, 0.6763, 0.3703, 0.6654, 0.362, 0.657, 0.362, 0.657, 0.3703, 0.6654, 0.3703, 0.6763, 0.351, 0.668, 0.351, 0.668, 0.3594, 0.6763, 0.3594, 0.6654, 0.351, 0.657, 0.351, 0.657, 0.3594, 0.6654, 0.3594, 0.6982, 0.362, 0.6898, 0.362, 0.6898, 0.3703, 0.6982, 0.3703, 0.6872, 0.362, 0.6789, 0.362, 0.6789, 0.3703, 0.6872, 0.3703, 0.6982, 0.351, 0.6898, 0.351, 0.6898, 0.3594, 0.6982, 0.3594, 0.6872, 0.351, 0.6789, 0.351, 0.6789, 0.3594, 0.6872, 0.3594, 0.6763, 0.3838, 0.668, 0.3838, 0.668, 0.3921, 0.6763, 0.3921, 0.6654, 0.3838, 0.657, 0.3838, 0.657, 0.3921, 0.6654, 0.3921, 0.6763, 0.3729, 0.668, 0.3729, 0.668, 0.3812, 0.6763, 0.3812, 0.6654, 0.3729, 0.657, 0.3729, 0.657, 0.3812, 0.6654, 0.3812, 0.6982, 0.3838, 0.6898, 0.3838, 0.6898, 0.3921, 0.6982, 0.3921, 0.6872, 0.3838, 0.6789, 0.3838, 0.6789, 0.3921, 0.6872, 0.3921, 0.6982, 0.3729, 0.6898, 0.3729, 0.6898, 0.3812, 0.6982, 0.3812, 0.6872, 0.3729, 0.6789, 0.3729, 0.6789, 0.3812, 0.6872, 0.3812, 0.72, 0.4931, 0.7117, 0.4931, 0.7117, 0.5014, 0.72, 0.5014, 0.7091, 0.4931, 0.7008, 0.4931, 0.7008, 0.5014, 0.7091, 0.5014, 0.72, 0.4822, 0.7117, 0.4822, 0.7117, 0.4905, 0.72, 0.4905, 0.7091, 0.4822, 0.7008, 0.4822, 0.7008, 0.4905, 0.7091, 0.4905, 0.7419, 0.4931, 0.7335, 0.4931, 0.7335, 0.5014, 0.7419, 0.5014, 0.7309, 0.4931, 0.7226, 0.4931, 0.7226, 0.5014, 0.7309, 0.5014, 0.7419, 0.4822, 0.7335, 0.4822, 0.7335, 0.4905, 0.7419, 0.4905, 0.7309, 0.4822, 0.7226, 0.4822, 0.7226, 0.4905, 0.7309, 0.4905, 0.72, 0.515, 0.7117, 0.515, 0.7117, 0.5233, 0.72, 0.5233, 0.7091, 0.515, 0.7008, 0.515, 0.7008, 0.5233, 0.7091, 0.5233, 0.72, 0.504, 0.7117, 0.504, 0.7117, 0.5124, 0.72, 0.5124, 0.7091, 0.504, 0.7008, 0.504, 0.7008, 0.5124, 0.7091, 0.5124, 0.7419, 0.515, 0.7335, 0.515, 0.7335, 0.5233, 0.7419, 0.5233, 0.7309, 0.515, 0.7226, 0.515, 0.7226, 0.5233, 0.7309, 0.5233, 0.4122, 0.8074, 0.4122, 0.7882, 0.2636, 0.7882, 0.2636, 0.8074, 0.1736, 0.0013, 0.1736, 0.1095, 0.1735, 0.1095, 0.1736, 0.1099, 0.1736, 0.1493, 0.1717, 0.1496, 0.1718, 0.1514, 0.1736, 0.1518, 0.1736, 0.1736, 0.005633, 0.1702, 0.0013, 0.001662, 0.1547, 0.00134, 0.8512, 0.6982, 0.8512, 0.5259, 0.8319, 0.5259, 0.8319, 0.6982, 0.6763, 0.4385, 0.668, 0.4385, 0.668, 0.4577, 0.6763, 0.4577, 0.7667, 0.8074, 0.7667, 0.7882, 0.6133, 0.7882, 0.6133, 0.8074, 0.873, 0.7008, 0.8319, 0.7008, 0.8319, 0.7856, 0.873, 0.7856, 0.6107, 0.8293, 0.6107, 0.81, 0.4385, 0.81, 0.4385, 0.8293, 0.81, 0.5259, 0.8293, 0.5259, 0.8293, 0.562, 0.81, 0.567, 0.81, 0.5533, 0.81, 0.5337, 0.9823, 0.963, 0.963, 0.963, 0.963, 0.9823, 0.9823, 0.9823, 0.9167, 0.9193, 0.8756, 0.9193, 0.8756, 0.9604, 0.9167, 0.9604, 0.6982, 0.3484, 0.6982, 0.1762, 0.657, 0.1762, 0.657, 0.3484, 0.3484, 0.8512, 0.3484, 0.8319, 0.1762, 0.8319, 0.1762, 0.8512, 0.6982, 0.5259, 0.6133, 0.5259, 0.6133, 0.6107, 0.6982, 0.6107, 0.9714, 0.7008, 0.9521, 0.7008, 0.9521, 0.7856, 0.9714, 0.7856, 0.0013, 0.6107, 0.1736, 0.6107, 0.1736, 0.5259, 0.0013, 0.5259, 0.3375, 0.9521, 0.3292, 0.9521, 0.3292, 0.9932, 0.3375, 0.9932, 0.4385, 0.4359, 0.6107, 0.4359, 0.6107, 0.351, 0.4385, 0.351, 0.6544, 0.3484, 0.6544, 0.1762, 0.6133, 0.1762, 0.6133, 0.3484, 0.7856, 0.8949, 0.7856, 0.8538, 0.7008, 0.8538, 0.7008, 0.8949, 0.873, 0.7882, 0.8319, 0.7882, 0.8319, 0.873, 0.873, 0.873, 0.4359, 0.7445, 0.3947, 0.7445, 0.3947, 0.7856, 0.4359, 0.7856, 0.873, 0.9167, 0.873, 0.8756, 0.7882, 0.8756, 0.7882, 0.9167, 0.6107, 0.5259, 0.5259, 0.5259, 0.5259, 0.6107, 0.6107, 0.6107, 0.9386, 0.6107, 0.9386, 0.5259, 0.8975, 0.5259, 0.8975, 0.6107, 0.351, 0.9386, 0.4359, 0.9386, 0.4359, 0.8975, 0.351, 0.8975, 0.9386, 0.1736, 0.9386, 0.0013, 0.9193, 0.0013, 0.9193, 0.1736, 0.5259, 0.8512, 0.6107, 0.8512, 0.6107, 0.8319, 0.5259, 0.8319, 0.6982, 0.4359, 0.6982, 0.3947, 0.6789, 0.3947, 0.6789, 0.4359, 0.9604, 0.9604, 0.9604, 0.8756, 0.9412, 0.8756, 0.9412, 0.9604, 0.351, 0.6107, 0.5233, 0.6107, 0.5233, 0.5259, 0.351, 0.5259, 0.9386, 0.3484, 0.9386, 0.1762, 0.9193, 0.1762, 0.9193, 0.3484, 0.6763, 0.3947, 0.657, 0.3947, 0.657, 0.4359, 0.6763, 0.4359, 0.6654, 0.4385, 0.657, 0.4385, 0.657, 0.4577, 0.6654, 0.4577, 0.6133, 0.9167, 0.7856, 0.9167, 0.7856, 0.8975, 0.6133, 0.8975, 0.9386, 0.873, 0.9386, 0.7008, 0.9193, 0.7008, 0.9193, 0.873, 0.08873, 0.9604, 0.1736, 0.9604, 0.1736, 0.9193, 0.08873, 0.9193, 0.6982, 0.6133, 0.6133, 0.6133, 0.6133, 0.6982, 0.6982, 0.6982, 0.9386, 0.9604, 0.9386, 0.8756, 0.9193, 0.8756, 0.9193, 0.9604, 0.8865, 0.9167, 0.8874, 0.8756, 0.8949, 0.8756, 0.8949, 0.9167, 0.8921, 0.9167, 0.8893, 0.9167, 0.7419, 0.4359, 0.7419, 0.3947, 0.7226, 0.3947, 0.7226, 0.4359, 0.351, 0.6982, 0.5233, 0.6982, 0.5233, 0.657, 0.351, 0.657, 0.3921, 0.7445, 0.351, 0.7445, 0.351, 0.7856, 0.3921, 0.7856, 0.7473, 0.5696, 0.7445, 0.5696, 0.7445, 0.6107, 0.7473, 0.6107, 0.72, 0.4359, 0.72, 0.3947, 0.7008, 0.3947, 0.7008, 0.4359, 0.3484, 0.9521, 0.3456, 0.9521, 0.3456, 0.9714, 0.3484, 0.9714, 0.7882, 0.9386, 0.873, 0.9386, 0.873, 0.9193, 0.7882, 0.9193, 0.6982, 0.4385, 0.6898, 0.4385, 0.6898, 0.4577, 0.6982, 0.4577, 0.9386, 0.6133, 0.8975, 0.6133, 0.8975, 0.6982, 0.9386, 0.6982, 0.7856, 0.9932, 0.7856, 0.9849, 0.7008, 0.9849, 0.7008, 0.9932, 0.7419, 0.1998, 0.7008, 0.1998, 0.7008, 0.3484, 0.7419, 0.3484, 0.9368, 0.9659, 0.9368, 0.963, 0.7882, 0.963, 0.7882, 0.9659, 0.6872, 0.4577, 0.6872, 0.4385, 0.6789, 0.4385, 0.6789, 0.4577, 0.7528, 0.5477, 0.7499, 0.5477, 0.7499, 0.567, 0.7528, 0.567, 0.567, 0.6544, 0.567, 0.6133, 0.5477, 0.6133, 0.5477, 0.6544, 0.5451, 0.6544, 0.5451, 0.6133, 0.5259, 0.6133, 0.5259, 0.6544, 0.6107, 0.6544, 0.6107, 0.6133, 0.5915, 0.6133, 0.5915, 0.6544, 0.5889, 0.6544, 0.5889, 0.6133, 0.5696, 0.6133, 0.5696, 0.6544, 0.9714, 0.261, 0.9714, 0.1762, 0.9521, 0.1762, 0.9521, 0.261, 0.1762, 0.9495, 0.261, 0.9495, 0.261, 0.9303, 0.1762, 0.9303, 0.9167, 0.1736, 0.9167, 0.0013, 0.8975, 0.0013, 0.8975, 0.1736, 0.0013, 0.8949, 0.1736, 0.8949, 0.1736, 0.8756, 0.0013, 0.8756, 0.8949, 0.6982, 0.8949, 0.5259, 0.8756, 0.5259, 0.8756, 0.6982, 0.5259, 0.873, 0.6982, 0.873, 0.6982, 0.8538, 0.5259, 0.8538, 0.6763, 0.4603, 0.668, 0.4603, 0.668, 0.4796, 0.6763, 0.4796, 0.6654, 0.4603, 0.657, 0.4603, 0.657, 0.4796, 0.6654, 0.4796, 0.8949, 0.5233, 0.8949, 0.351, 0.8756, 0.351, 0.8756, 0.5233, 0.351, 0.8512, 0.5233, 0.8512, 0.5233, 0.8319, 0.351, 0.8319, 0.9714, 0.873, 0.9714, 0.7882, 0.9521, 0.7882, 0.9521, 0.873, 0.351, 0.9604, 0.4359, 0.9604, 0.4359, 0.9412, 0.351, 0.9412, 0.567, 0.6982, 0.567, 0.657, 0.5477, 0.657, 0.5477, 0.6982, 0.5451, 0.6982, 0.5451, 0.657, 0.5259, 0.657, 0.5259, 0.6982, 0.9823, 0.08613, 0.9823, 0.0013, 0.963, 0.0013, 0.963, 0.08613, 0.7882, 0.9604, 0.873, 0.9604, 0.873, 0.9412, 0.7882, 0.9412, 0.8839, 0.9167, 0.8839, 0.8756, 0.8756, 0.8756, 0.8756, 0.9167, 0.7473, 0.567, 0.7473, 0.5477, 0.7445, 0.5477, 0.7445, 0.567, 0.6982, 0.4796, 0.6982, 0.4603, 0.6898, 0.4603, 0.6898, 0.4796, 0.7637, 0.567, 0.7637, 0.5477, 0.7609, 0.5477, 0.7609, 0.567, 0.9167, 0.9167, 0.9167, 0.8756, 0.9084, 0.8756, 0.9084, 0.9167, 0.9058, 0.9167, 0.9058, 0.8756, 0.8975, 0.8756, 0.8975, 0.9167, 0.7419, 0.504, 0.7335, 0.504, 0.7335, 0.5124, 0.7419, 0.5124, 0.6872, 0.4796, 0.6872, 0.4603, 0.6789, 0.4603, 0.6789, 0.4796, 0.7583, 0.567, 0.7583, 0.5477, 0.7554, 0.5477, 0.7554, 0.567, 0.3484, 0.974, 0.3456, 0.974, 0.3456, 0.9768, 0.3484, 0.9768, 0.7309, 0.5124, 0.7309, 0.504, 0.7281, 0.504, 0.7281, 0.5124, 0.9714, 0.9904, 0.9685, 0.9904, 0.9685, 0.9932, 0.9714, 0.9932, 0.9659, 0.9904, 0.963, 0.9904, 0.963, 0.9932, 0.9659, 0.9932, 0.9714, 0.9849, 0.9685, 0.9849, 0.9685, 0.9878, 0.9714, 0.9878, 0.9659, 0.9849, 0.963, 0.9849, 0.963, 0.9878, 0.9659, 0.9878, 0.8293, 0.7008, 0.7882, 0.7008, 0.7882, 0.7856, 0.8293, 0.7856, 0.9823, 0.4359, 0.9643, 0.4359, 0.9823, 0.3523, 0.4122, 0.8293, 0.4122, 0.81, 0.2636, 0.81, 0.2636, 0.8293, 0.9823, 0.08873, 0.963, 0.08873, 0.963, 0.1736, 0.9823, 0.1736, 0.261, 0.9714, 0.261, 0.9521, 0.1762, 0.9521, 0.1762, 0.9714, 0.9823, 0.6133, 0.974, 0.6133, 0.974, 0.6982, 0.9823, 0.6982, 0.7856, 0.9604, 0.7856, 0.9521, 0.7008, 0.9521, 0.7008, 0.9604, 0.9768, 0.7244, 0.974, 0.7244, 0.974, 0.873, 0.9768, 0.873, 0.7747, 0.5259, 0.7718, 0.5259, 0.7718, 0.5451, 0.7747, 0.5451, 0.1762, 0.8293, 0.261, 0.8293, 0.261, 0.7882, 0.1762, 0.7882, 0.9823, 0.4385, 0.963, 0.4385, 0.963, 0.5233, 0.9823, 0.5233, 0.1762, 0.6107, 0.3484, 0.6107, 0.3484, 0.5259, 0.1762, 0.5259, 0.8512, 0.1998, 0.8319, 0.1998, 0.8319, 0.3484, 0.8512, 0.3484, 0.3266, 0.9521, 0.3073, 0.9521, 0.3073, 0.9714, 0.3266, 0.9714, 0.6107, 0.657, 0.5915, 0.657, 0.5915, 0.6982, 0.6107, 0.6982, 0.1762, 0.3484, 0.3484, 0.3484, 0.3484, 0.2636, 0.1762, 0.2636, 0.08613, 0.7882, 0.0013, 0.7882, 0.0013, 0.873, 0.08613, 0.873, 0.8293, 0.5233, 0.8293, 0.351, 0.7882, 0.351, 0.7882, 0.5233, 0.1762, 0.261, 0.3484, 0.261, 0.3484, 0.1762, 0.1762, 0.1762, 0.261, 0.1736, 0.261, 0.0013, 0.1762, 0.0013, 0.1762, 0.1736, 0.0013, 0.4359, 0.1736, 0.4359, 0.1736, 0.351, 0.0013, 0.351, 0.3484, 0.1736, 0.3484, 0.0013, 0.2636, 0.0013, 0.2636, 0.1736, 0.1762, 0.4359, 0.3484, 0.4359, 0.3484, 0.351, 0.1762, 0.351, 0.5233, 0.3484, 0.5233, 0.1762, 0.4385, 0.1762, 0.4385, 0.3484, 0.6982, 0.8512, 0.6982, 0.81, 0.6133, 0.81, 0.6133, 0.8512, 0.8293, 0.7882, 0.7882, 0.7882, 0.7882, 0.873, 0.8293, 0.873, 0.6982, 0.7008, 0.6133, 0.7008, 0.6133, 0.7856, 0.6982, 0.7856, 0.7856, 0.8512, 0.7856, 0.81, 0.7008, 0.81, 0.7008, 0.8512, 0.7856, 0.1998, 0.7445, 0.1998, 0.7445, 0.3484, 0.7856, 0.3484, 0.6982, 0.9495, 0.6982, 0.9303, 0.6133, 0.9303, 0.6133, 0.9495, 0.8949, 0.195, 0.8756, 0.195, 0.8756, 0.3484, 0.8949, 0.3484, 0.963, 0.351, 0.981, 0.351, 0.963, 0.4346, 0.6107, 0.9495, 0.6107, 0.9303, 0.5259, 0.9303, 0.5259, 0.9495, 0.9714, 0.6133, 0.9521, 0.6133, 0.9521, 0.6982, 0.9714, 0.6982, 0.1499, 0.7856, 0.1499, 0.7445, 0.0013, 0.7445, 0.0013, 0.7856, 0.4359, 0.02018, 0.351, 0.02018, 0.351, 0.1736, 0.4359, 0.1736, 0.6107, 0.7008, 0.5259, 0.7008, 0.5259, 0.7856, 0.6107, 0.7856, 0.5116, 0.9495, 0.5116, 0.9303, 0.4385, 0.9303, 0.4385, 0.9495, 0.7419, 0.5448, 0.7008, 0.5448, 0.7008, 0.6982, 0.7419, 0.6982, 0.3484, 0.9495, 0.3484, 0.9303, 0.2636, 0.9303, 0.2636, 0.9495, 0.9714, 0.5259, 0.9521, 0.5259, 0.9521, 0.6107, 0.9714, 0.6107, 0.7692, 0.5259, 0.7663, 0.5259, 0.7663, 0.5451, 0.7692, 0.5451, 0.5233, 0.7008, 0.4385, 0.7008, 0.4385, 0.7856, 0.5233, 0.7856, 0.9604, 0.9932, 0.9604, 0.9904, 0.8756, 0.9904, 0.8756, 0.9932, 0.7856, 0.5451, 0.7856, 0.5259, 0.7827, 0.5259, 0.7827, 0.5451, 0.9714, 0.2636, 0.9521, 0.2636, 0.9521, 0.3484, 0.9714, 0.3484, 0.6793, 0.8949, 0.6793, 0.8756, 0.5259, 0.8756, 0.5259, 0.8949, 0.4359, 0.195, 0.351, 0.195, 0.351, 0.3484, 0.4359, 0.3484, 0.1499, 0.9167, 0.1499, 0.8975, 0.0013, 0.8975, 0.0013, 0.9167, 0.9987, 0.5259, 0.9958, 0.5259, 0.9958, 0.6107, 0.9987, 0.6107, 0.7801, 0.5259, 0.7773, 0.5259, 0.7773, 0.5451, 0.7801, 0.5451, 0.873, 0.9932, 0.873, 0.9904, 0.7882, 0.9904, 0.7882, 0.9932, 0.9987, 0.5233, 0.9987, 0.4385, 0.9958, 0.4385, 0.9958, 0.5233, 0.3247, 0.7419, 0.3247, 0.7008, 0.1762, 0.7008, 0.1762, 0.7419, 0.9878, 0.02499, 0.9849, 0.02499, 0.9849, 0.1736, 0.9878, 0.1736, 0.1547, 0.5233, 0.1547, 0.4385, 0.0013, 0.4385, 0.0013, 0.5233, 0.9932, 0.873, 0.9932, 0.7882, 0.9904, 0.7882, 0.9904, 0.873, 0.3248, 0.5233, 0.3247, 0.4385, 0.1762, 0.4385, 0.1762, 0.5233, 0.9932, 0.7856, 0.9932, 0.7008, 0.9904, 0.7008, 0.9904, 0.7856, 0.7637, 0.5696, 0.7609, 0.5696, 0.7609, 0.6107, 0.7637, 0.6107, 0.08873, 0.9932, 0.1736, 0.9932, 0.1736, 0.9904, 0.08873, 0.9904, 0.9604, 0.4359, 0.9604, 0.351, 0.9193, 0.351, 0.9193, 0.4359, 0.0013, 0.9932, 0.08613, 0.9932, 0.08613, 0.9904, 0.0013, 0.9904, 0.9987, 0.9604, 0.9987, 0.8756, 0.9958, 0.8756, 0.9958, 0.9604, 0.7583, 0.5696, 0.7554, 0.5696, 0.7554, 0.6107, 0.7583, 0.6107, 0.8184, 0.5696, 0.8155, 0.5696, 0.8155, 0.6107, 0.8184, 0.6107, 0.7528, 0.5259, 0.7499, 0.5259, 0.7499, 0.5451, 0.7528, 0.5451, 0.7473, 0.5259, 0.7445, 0.5259, 0.7445, 0.5451, 0.7473, 0.5451, 0.6745, 0.9823, 0.6745, 0.9794, 0.5259, 0.9794, 0.5259, 0.9823, 0.9932, 0.02499, 0.9904, 0.02499, 0.9904, 0.1736, 0.9932, 0.1736, 0.261, 0.9932, 0.261, 0.9849, 0.1762, 0.9849, 0.1762, 0.9932, 0.9987, 0.7882, 0.9958, 0.7882, 0.9958, 0.873, 0.9987, 0.873, 0.3484, 0.9277, 0.3484, 0.9193, 0.1762, 0.9193, 0.1762, 0.9277, 0.9878, 0.8756, 0.9849, 0.8756, 0.9849, 0.9604, 0.9878, 0.9604, 0.2829, 0.9521, 0.2745, 0.9521, 0.2745, 0.9932, 0.2829, 0.9932, 0.2719, 0.9521, 0.2636, 0.9521, 0.2636, 0.9932, 0.2719, 0.9932, 0.7255, 0.5124, 0.7255, 0.504, 0.7226, 0.504, 0.7226, 0.5124, 0.3047, 0.9521, 0.2964, 0.9521, 0.2964, 0.9932, 0.3047, 0.9932, 0.2938, 0.9521, 0.2855, 0.9521, 0.2855, 0.9932, 0.2938, 0.9932, 0.873, 0.9878, 0.873, 0.9849, 0.7882, 0.9849, 0.7882, 0.9878, 0.7856, 0.5477, 0.7773, 0.5477, 0.7773, 0.567, 0.7856, 0.567, 0.7637, 0.7445, 0.7554, 0.7445, 0.7554, 0.7856, 0.7637, 0.7856, 0.7528, 0.7445, 0.7445, 0.7445, 0.7445, 0.7856, 0.7528, 0.7856, 0.9604, 0.5233, 0.9275, 0.5061, 0.9193, 0.4676, 0.9408, 0.4385, 0.9604, 0.4385, 0.08613, 0.9193, 0.08613, 0.9604, 0.04557, 0.9604, 0.0013, 0.9463, 0.01806, 0.9276, 0.8129, 0.5696, 0.81, 0.5696, 0.81, 0.6107, 0.8129, 0.6107, 0.8293, 0.5696, 0.8264, 0.5696, 0.8264, 0.6107, 0.8293, 0.6107, 0.7637, 0.5259, 0.7609, 0.5259, 0.7609, 0.5451, 0.7637, 0.5451, 0.8238, 0.5696, 0.821, 0.5696, 0.821, 0.6107, 0.8238, 0.6107, 0.873, 0.0013, 0.8319, 0.0013, 0.8319, 0.1736, 0.873, 0.1736, 0.4359, 0.7008, 0.3947, 0.7008, 0.3947, 0.7419, 0.4359, 0.7419, 0.1762, 0.6982, 0.3484, 0.6982, 0.3484, 0.657, 0.1762, 0.657, 0.6544, 0.5233, 0.6544, 0.351, 0.6133, 0.351, 0.6133, 0.5233, 0.0013, 0.657, 0.04617, 0.6571, 0.04785, 0.6577, 0.05295, 0.6577, 0.05456, 0.6571, 0.1736, 0.6571, 0.1736, 0.6982, 0.0013, 0.6981, 0.3921, 0.7008, 0.351, 0.7008, 0.351, 0.7419, 0.3921, 0.7419, 0.5889, 0.6982, 0.5889, 0.657, 0.5696, 0.657, 0.5696, 0.6982, 0.6544, 0.1736, 0.6133, 0.1732, 0.6278, 0.1049, 0.629, 0.1048, 0.6301, 0.09792, 0.6308, 0.08621, 0.6308, 0.07279, 0.6303, 0.06125, 0.6293, 0.05468, 0.6133, 0.0013, 0.6417, 0.001559, 0.641, 0.005999, 0.6404, 0.01771, 0.6403, 0.03113, 0.6408, 0.04267, 0.6419, 0.04924, 0.6431, 0.04907, 0.6442, 0.04222, 0.6448, 0.03051, 0.6449, 0.01709, 0.6443, 0.005545, 0.6437, 0.001577, 0.6544, 0.001674, 0.6544, 0.06175, 0.6544, 0.06178, 0.6538, 0.07349, 0.6537, 0.08691, 0.6543, 0.09845, 0.6544, 0.09964, 0.351, 0.6544, 0.5233, 0.6544, 0.5233, 0.6133, 0.351, 0.6133, 0.6107, 0.3484, 0.6107, 0.1762, 0.5259, 0.1762, 0.5259, 0.3484, 0.3699, 0.9823, 0.3699, 0.9794, 0.351, 0.9794, 0.351, 0.9823, 0.9768, 0.3295, 0.974, 0.3295, 0.974, 0.3484, 0.9768, 0.3484, 0.4573, 0.5233, 0.4573, 0.4385, 0.4385, 0.4385, 0.4385, 0.5233, 0.6107, 0.1499, 0.5259, 0.1499, 0.5259, 0.1736, 0.6107, 0.1736, 0.8071, 0.9714, 0.8071, 0.9685, 0.7882, 0.9685, 0.7882, 0.9714, 0.8949, 0.8541, 0.8756, 0.8541, 0.8756, 0.873, 0.8949, 0.873, 0.3699, 0.873, 0.3699, 0.8538, 0.351, 0.8538, 0.351, 0.873, 0.4359, 0.4996, 0.351, 0.4996, 0.351, 0.5233, 0.4359, 0.5233, 0.1998, 0.873, 0.1998, 0.8538, 0.1762, 0.8538, 0.1762, 0.873, 0.8949, 0.1499, 0.8756, 0.1499, 0.8756, 0.1736, 0.8949, 0.1736, 0.7101, 0.9495, 0.7101, 0.9303, 0.7008, 0.9303, 0.7008, 0.9495, 0.5233, 0.1499, 0.4385, 0.1499, 0.4385, 0.1736, 0.5233, 0.1736, 0.02018, 0.7419, 0.02018, 0.7008, 0.0013, 0.7008, 0.0013, 0.7419, 0.7856, 0.1499, 0.7445, 0.1499, 0.7445, 0.1736, 0.7856, 0.1736, 0.195, 0.7856, 0.195, 0.7445, 0.1762, 0.7445, 0.1762, 0.7856, 0.873, 0.6793, 0.8538, 0.6793, 0.8538, 0.6982, 0.873, 0.6982, 0.3699, 0.9714, 0.3699, 0.9685, 0.351, 0.9685, 0.351, 0.9714, 0.873, 0.5044, 0.8538, 0.5044, 0.8538, 0.5233, 0.873, 0.5233, 0.02018, 0.9659, 0.02018, 0.963, 0.0013, 0.963, 0.0013, 0.9659, 0.8293, 0.1547, 0.7882, 0.1547, 0.7882, 0.1736, 0.8293, 0.1736, 0.4621, 0.9604, 0.4621, 0.9521, 0.4385, 0.9521, 0.4385, 0.9604, 0.8293, 0.3484, 0.7882, 0.2654, 0.8029, 0.2278, 0.8044, 0.2277, 0.8059, 0.2212, 0.8069, 0.2099, 0.8073, 0.197, 0.8068, 0.1859, 0.8057, 0.1795, 0.8293, 0.1762, 0.8293, 0.1998, 0.4573, 0.9167, 0.4573, 0.8975, 0.4385, 0.8975, 0.4385, 0.9167, 0.873, 0.195, 0.8538, 0.195, 0.8538, 0.3484, 0.873, 0.3484, 0.5044, 0.9659, 0.5044, 0.963, 0.351, 0.963, 0.351, 0.9659, 0.9987, 0.7008, 0.9958, 0.7008, 0.9958, 0.7856, 0.9987, 0.7856, 0.02499, 0.9714, 0.02499, 0.9685, 0.0013, 0.9685, 0.0013, 0.9714, 0.7856, 0.4996, 0.7445, 0.4996, 0.7445, 0.5233, 0.7856, 0.5233, 0.7856, 0.7445, 0.7773, 0.7445, 0.7773, 0.7856, 0.7856, 0.7856, 0.7747, 0.7445, 0.7663, 0.7445, 0.7663, 0.7856, 0.7747, 0.7856, 0.7965, 0.5696, 0.7937, 0.5696, 0.7937, 0.6107, 0.7965, 0.6107, 0.791, 0.5696, 0.7882, 0.5696, 0.7882, 0.6107, 0.791, 0.6107, 0.8074, 0.5696, 0.8046, 0.5696, 0.8046, 0.6107, 0.8074, 0.6107, 0.802, 0.5696, 0.7991, 0.5696, 0.7991, 0.6107, 0.802, 0.6107, 0.6872, 0.08873, 0.6844, 0.08873, 0.6844, 0.1298, 0.6872, 0.1298, 0.3484, 0.8756, 0.3484, 0.8949, 0.1762, 0.8889, 0.1893, 0.8889, 0.201, 0.8881, 0.2082, 0.8868, 0.2089, 0.8853, 0.203, 0.884, 0.192, 0.8833, 0.72, 0.7445, 0.7117, 0.7445, 0.7117, 0.7856, 0.72, 0.7856, 0.7091, 0.7445, 0.7008, 0.7445, 0.7008, 0.7856, 0.7091, 0.7856, 0.6818, 0.08873, 0.6789, 0.08873, 0.6789, 0.1298, 0.6818, 0.1298, 0.7419, 0.7445, 0.7335, 0.7445, 0.7335, 0.7856, 0.7419, 0.7856, 0.7309, 0.7445, 0.7226, 0.7445, 0.7226, 0.7856, 0.7309, 0.7856, 0.7637, 0.7008, 0.7554, 0.7008, 0.7554, 0.7419, 0.7637, 0.7419, 0.6982, 0.08873, 0.6953, 0.08873, 0.6953, 0.1298, 0.6982, 0.1298, 0.7528, 0.7008, 0.7445, 0.7008, 0.7445, 0.7419, 0.7528, 0.7419, 0.6927, 0.1275, 0.6916, 0.1286, 0.6898, 0.1298, 0.6898, 0.08877, 0.6927, 0.08873, 0.6654, 0.08873, 0.6625, 0.08873, 0.6625, 0.1298, 0.6654, 0.1298, 0.6599, 0.08873, 0.657, 0.08873, 0.657, 0.1298, 0.6599, 0.1298, 0.6763, 0.1298, 0.6744, 0.1285, 0.6734, 0.1274, 0.6734, 0.08877, 0.6763, 0.08873, 0.7856, 0.7008, 0.7773, 0.7008, 0.7773, 0.7419, 0.7856, 0.7419, 0.7747, 0.7008, 0.7663, 0.7008, 0.7663, 0.7419, 0.7747, 0.7419, 0.6708, 0.08873, 0.668, 0.08873, 0.668, 0.1298, 0.6708, 0.1298, 0.72, 0.7008, 0.7117, 0.7008, 0.7117, 0.7419, 0.72, 0.7419, 0.7091, 0.7008, 0.7008, 0.7008, 0.7008, 0.7419, 0.7091, 0.7419, 0.7419, 0.7008, 0.7335, 0.7008, 0.7335, 0.7419, 0.7419, 0.7419, 0.7309, 0.08873, 0.7281, 0.08873, 0.7281, 0.1298, 0.7309, 0.1298, 0.7309, 0.7008, 0.7226, 0.7008, 0.7226, 0.7419, 0.7309, 0.7419, 0.7255, 0.08873, 0.7226, 0.08873, 0.7226, 0.1298, 0.7255, 0.1298, 0.7419, 0.08873, 0.739, 0.08873, 0.739, 0.1298, 0.7419, 0.1298, 0.7364, 0.08873, 0.7335, 0.08873, 0.7335, 0.1298, 0.7364, 0.1298, 0.7091, 0.1298, 0.7091, 0.1298, 0.7062, 0.1281, 0.7062, 0.08877, 0.7091, 0.08873, 0.1517, 0.8319, 0.1434, 0.8319, 0.1434, 0.873, 0.1517, 0.873, 0.1408, 0.8319, 0.1324, 0.8319, 0.1324, 0.873, 0.1408, 0.873, 0.7036, 0.1298, 0.7013, 0.1287, 0.7008, 0.1285, 0.7008, 0.08873, 0.7036, 0.08876, 0.1736, 0.8319, 0.1652, 0.8319, 0.1652, 0.873, 0.1736, 0.873, 0.1626, 0.8319, 0.1543, 0.8319, 0.1543, 0.873, 0.1626, 0.873, 0.108, 0.8319, 0.09966, 0.8319, 0.09966, 0.873, 0.108, 0.873, 0.72, 0.08873, 0.7171, 0.08873, 0.7171, 0.1298, 0.72, 0.1298, 0.09706, 0.8319, 0.08873, 0.8319, 0.08873, 0.873, 0.09706, 0.873, 0.7117, 0.09099, 0.7124, 0.09024, 0.7145, 0.08873, 0.7145, 0.1298, 0.7117, 0.1298, 0.6872, 0.1324, 0.6844, 0.1324, 0.6844, 0.1736, 0.6872, 0.1736, 0.6818, 0.1324, 0.6789, 0.1324, 0.6789, 0.1736, 0.6818, 0.1736, 0.6953, 0.1324, 0.6975, 0.134, 0.6982, 0.1347, 0.6982, 0.1735, 0.6953, 0.1736, 0.1298, 0.8319, 0.1215, 0.8319, 0.1215, 0.873, 0.1298, 0.873, 0.1189, 0.8319, 0.1106, 0.8319, 0.1106, 0.873, 0.1189, 0.873, 0.6927, 0.1324, 0.6898, 0.1324, 0.6898, 0.1736, 0.6927, 0.1736, 0.1517, 0.7882, 0.1434, 0.7882, 0.1434, 0.8293, 0.1517, 0.8293, 0.1408, 0.7882, 0.1324, 0.7882, 0.1324, 0.8293, 0.1408, 0.8293, 0.9714, 0.8756, 0.963, 0.8756, 0.963, 0.9604, 0.9714, 0.9604, 0.3484, 0.6133, 0.3484, 0.6309, 0.3436, 0.6297, 0.3365, 0.6297, 0.3302, 0.6313, 0.3264, 0.6341, 0.326, 0.6373, 0.3292, 0.6401, 0.3351, 0.6416, 0.3422, 0.6416, 0.3484, 0.64, 0.3484, 0.6543, 0.2623, 0.6544, 0.2671, 0.6532, 0.271, 0.6504, 0.2714, 0.6472, 0.2682, 0.6444, 0.2622, 0.6429, 0.2552, 0.6429, 0.2489, 0.6445, 0.2451, 0.6473, 0.2447, 0.6505, 0.2479, 0.6533, 0.2523, 0.6544, 0.1762, 0.6415, 0.1832, 0.6415, 0.1895, 0.6398, 0.1934, 0.6371, 0.1938, 0.6339, 0.1906, 0.6311, 0.1847, 0.6296, 0.9823, 0.5259, 0.974, 0.5259, 0.974, 0.6107, 0.9823, 0.6107, 0.1736, 0.9987, 0.1736, 0.9958, 0.08873, 0.9958, 0.08873, 0.9987, 0.9987, 0.6133, 0.9958, 0.6133, 0.9958, 0.6982, 0.9987, 0.6982, 0.08613, 0.9987, 0.08613, 0.9958, 0.0013, 0.9958, 0.0013, 0.9987, 0.9987, 0.351, 0.9958, 0.351, 0.9958, 0.4359, 0.9987, 0.4359, 0.6982, 0.9932, 0.6982, 0.9904, 0.6133, 0.9904, 0.6133, 0.9932, 0.9823, 0.8756, 0.974, 0.8756, 0.974, 0.9604, 0.9823, 0.9604, 0.6107, 0.9714, 0.6107, 0.963, 0.5259, 0.963, 0.5259, 0.9714, 0.9987, 0.1762, 0.9958, 0.1762, 0.9958, 0.261, 0.9987, 0.261, 0.7856, 0.9714, 0.7856, 0.963, 0.7008, 0.963, 0.7008, 0.9714, 0.9878, 0.2636, 0.9794, 0.2636, 0.9794, 0.3484, 0.9878, 0.3484, 0.1736, 0.7882, 0.1652, 0.7882, 0.1652, 0.8293, 0.1736, 0.8293, 0.6654, 0.1324, 0.6625, 0.1324, 0.6625, 0.1736, 0.6654, 0.1736, 0.1626, 0.7882, 0.1543, 0.7882, 0.1543, 0.8293, 0.1626, 0.8293, 0.6599, 0.1717, 0.6599, 0.1717, 0.657, 0.1736, 0.657, 0.1325, 0.6599, 0.1324, 0.6763, 0.1324, 0.6734, 0.1324, 0.6734, 0.1736, 0.6763, 0.1736, 0.6708, 0.1736, 0.6687, 0.1736, 0.668, 0.1736, 0.668, 0.1325, 0.6708, 0.1324, 0.7309, 0.1324, 0.7281, 0.1324, 0.7281, 0.1736, 0.7309, 0.1736, 0.108, 0.7882, 0.09966, 0.7882, 0.09966, 0.8293, 0.108, 0.8293, 0.09706, 0.7882, 0.08873, 0.7882, 0.08873, 0.8293, 0.09706, 0.8293, 0.7255, 0.1324, 0.7226, 0.1324, 0.7226, 0.1736, 0.7255, 0.1736, 0.1298, 0.7882, 0.1215, 0.7882, 0.1215, 0.8293, 0.1298, 0.8293, 0.1189, 0.7882, 0.1106, 0.7882, 0.1106, 0.8293, 0.1189, 0.8293, 0.261, 0.9823, 0.261, 0.974, 0.1762, 0.974, 0.1762, 0.9823, 0.9878, 0.7008, 0.9794, 0.7008, 0.9794, 0.7856, 0.9878, 0.7856, 0.6107, 0.9932, 0.6107, 0.9904, 0.5259, 0.9904, 0.5259, 0.9932, 0.9987, 0.0013, 0.9958, 0.0013, 0.9958, 0.08613, 0.9987, 0.08613, 0.5233, 0.9932, 0.5233, 0.9904, 0.4385, 0.9904, 0.4385, 0.9932, 0.9932, 0.8756, 0.9904, 0.8756, 0.9904, 0.9604, 0.9932, 0.9604, 0.4359, 0.9932, 0.4359, 0.9904, 0.351, 0.9904, 0.351, 0.9932, 0.9878, 0.7882, 0.9794, 0.7882, 0.9794, 0.873, 0.9878, 0.873, 0.1736, 0.6133, 0.09754, 0.6299, 0.09333, 0.63, 0.09182, 0.6316, 0.09341, 0.6342, 0.09768, 0.6373, 0.1035, 0.6399, 0.1092, 0.6413, 0.1736, 0.6533, 0.07971, 0.6544, 0.08282, 0.6544, 0.08434, 0.6528, 0.08274, 0.6501, 0.07847, 0.647, 0.07265, 0.6444, 0.06688, 0.643, 0.06266, 0.643, 0.06113, 0.6446, 0.06273, 0.6473, 0.067, 0.6504, 0.07281, 0.653, 0.07858, 0.6544, 0.01288, 0.6422, 0.01709, 0.6421, 0.01864, 0.6405, 0.01708, 0.6379, 0.01284, 0.6348, 0.007066, 0.6322, 0.0013, 0.6308, 0.9932, 0.5259, 0.9849, 0.5259, 0.9849, 0.6107, 0.9932, 0.6107, 0.9604, 0.9878, 0.9604, 0.9849, 0.8756, 0.9849, 0.8756, 0.9878, 0.9932, 0.6133, 0.9849, 0.6133, 0.9849, 0.6982, 0.9932, 0.6982, 0.9604, 0.9823, 0.9604, 0.974, 0.8756, 0.974, 0.8756, 0.9823, 0.8074, 0.657, 0.7991, 0.657, 0.7991, 0.6982, 0.8074, 0.6982, 0.7965, 0.657, 0.7882, 0.657, 0.7882, 0.6982, 0.7965, 0.6982, 0.7419, 0.1324, 0.739, 0.1324, 0.739, 0.1736, 0.7419, 0.1736, 0.7364, 0.1324, 0.7335, 0.1324, 0.7335, 0.1736, 0.7364, 0.1736, 0.7091, 0.1324, 0.7062, 0.1324, 0.7062, 0.1736, 0.7091, 0.1736, 0.04478, 0.2514, 0.05123, 0.2499, 0.07976, 0.2327, 0.08824, 0.2327, 0.09956, 0.2318, 0.106, 0.2303, 0.1059, 0.2286, 0.09914, 0.2271, 0.09021, 0.2264, 0.1736, 0.1762, 0.1736, 0.3484, 0.1058, 0.2695, 0.1056, 0.2677, 0.09891, 0.2662, 0.0874, 0.2654, 0.07421, 0.2654, 0.0629, 0.2663, 0.05645, 0.2678, 0.0013, 0.2874, 0.001752, 0.2482, 0.001898, 0.25, 0.008639, 0.2514, 0.02017, 0.2523, 0.0334, 0.2523, 0.7036, 0.1324, 0.7008, 0.1324, 0.7008, 0.1736, 0.7036, 0.1736, 0.72, 0.1324, 0.7171, 0.1324, 0.7171, 0.1736, 0.72, 0.1736, 0.8293, 0.657, 0.821, 0.657, 0.821, 0.6982, 0.8293, 0.6982, 0.8184, 0.657, 0.81, 0.657, 0.81, 0.6982, 0.8184, 0.6982, 0.7145, 0.1324, 0.7117, 0.1324, 0.7117, 0.1736, 0.7145, 0.1736, 0.7637, 0.657, 0.7554, 0.657, 0.7554, 0.6982, 0.7637, 0.6982, 0.7528, 0.657, 0.7445, 0.657, 0.7445, 0.6982, 0.7528, 0.6982, 0.9495, 0.1762, 0.9412, 0.1762, 0.9412, 0.3484, 0.9495, 0.3484, 0.1736, 0.9878, 0.1736, 0.9849, 0.0013, 0.9849, 0.0013, 0.9878, 0.9495, 0.0013, 0.9412, 0.0013, 0.9412, 0.1736, 0.9495, 0.1736, 0.5233, 0.9878, 0.5233, 0.9849, 0.351, 0.9849, 0.351, 0.9878, 0.9932, 0.1762, 0.9904, 0.1762, 0.9904, 0.3484, 0.9932, 0.3484, 0.6982, 0.9878, 0.6982, 0.9849, 0.5259, 0.9849, 0.5259, 0.9878, 0.9932, 0.351, 0.9904, 0.351, 0.9904, 0.5233, 0.9932, 0.5233, 0.6107, 0.9277, 0.6107, 0.9193, 0.4385, 0.9193, 0.4385, 0.9277, 0.9495, 0.5259, 0.9412, 0.5259, 0.9412, 0.6982, 0.9495, 0.6982, 0.873, 0.9823, 0.873, 0.9794, 0.7008, 0.9794, 0.7008, 0.9823, 0.9495, 0.873, 0.9442, 0.8703, 0.9412, 0.8688, 0.9412, 0.7008, 0.9495, 0.7008, 0.6133, 0.9195, 0.6516, 0.9195, 0.7856, 0.9193, 0.7856, 0.9277, 0.6133, 0.9277, 0.7856, 0.657, 0.7773, 0.657, 0.7773, 0.6982, 0.7856, 0.6982, 0.7747, 0.657, 0.7663, 0.657, 0.7663, 0.6982, 0.7747, 0.6982, 0.7747, 0.6133, 0.7718, 0.6133, 0.7718, 0.6544, 0.7747, 0.6544, 0.7692, 0.6133, 0.7663, 0.6133, 0.7663, 0.6544, 0.7692, 0.6544, 0.7856, 0.6133, 0.7827, 0.6133, 0.7827, 0.6544, 0.7856, 0.6544, 0.7801, 0.6133, 0.7773, 0.6133, 0.7773, 0.6544, 0.7801, 0.6544, 0.7528, 0.6133, 0.7499, 0.6133, 0.7499, 0.6544, 0.7528, 0.6544, 0.8074, 0.6133, 0.7991, 0.6133, 0.7991, 0.6544, 0.8074, 0.6544, 0.7965, 0.6133, 0.7882, 0.6133, 0.7882, 0.6544, 0.7965, 0.6544, 0.657, 0.04759, 0.6594, 0.04782, 0.6717, 0.04821, 0.6823, 0.04785, 0.6884, 0.04683, 0.6883, 0.04544, 0.6821, 0.04403, 0.6714, 0.043, 0.667, 0.04286, 0.6941, 0.02993, 0.6942, 0.03132, 0.7005, 0.03273, 0.7112, 0.03376, 0.7236, 0.03415, 0.7343, 0.03378, 0.7404, 0.03276, 0.7419, 0.0013, 0.7419, 0.08613, 0.7388, 0.06422, 0.7388, 0.06282, 0.7325, 0.06142, 0.7218, 0.06039, 0.7094, 0.06, 0.6988, 0.06036, 0.6928, 0.06138, 0.7473, 0.6133, 0.7445, 0.6133, 0.7445, 0.6544, 0.7473, 0.6544, 0.8293, 0.6133, 0.821, 0.6133, 0.821, 0.6544, 0.8293, 0.6544, 0.8184, 0.6133, 0.81, 0.6133, 0.81, 0.6544, 0.8184, 0.6544, 0.9878, 0.5044, 0.9849, 0.5044, 0.9849, 0.5233, 0.9878, 0.5233, 0.6982, 0.9714, 0.6982, 0.9521, 0.6133, 0.9521, 0.6133, 0.9714, 0.9167, 0.873, 0.9167, 0.7008, 0.8975, 0.7008, 0.8975, 0.873, 0.0013, 0.9823, 0.1736, 0.9823, 0.1736, 0.9794, 0.0013, 0.9794, 0.9604, 0.1736, 0.9604, 0.0013, 0.9521, 0.0013, 0.9521, 0.1736, 0.7637, 0.6133, 0.7609, 0.6133, 0.7609, 0.6544, 0.7637, 0.6544, 0.7583, 0.5259, 0.7554, 0.5259, 0.7554, 0.5451, 0.7583, 0.5451, 0.8493, 0.9768, 0.8493, 0.974, 0.7008, 0.974, 0.7008, 0.9768, 0.9987, 0.08873, 0.9958, 0.08873, 0.9958, 0.1736, 0.9987, 0.1736, 0.5448, 0.9768, 0.5448, 0.974, 0.5259, 0.974, 0.5259, 0.9768, 0.9878, 0.1762, 0.9794, 0.1762, 0.9794, 0.261, 0.9878, 0.261, 0.7583, 0.6133, 0.7554, 0.6133, 0.7554, 0.6544, 0.7583, 0.6544, 0.3266, 0.9823, 0.3266, 0.9794, 0.3073, 0.9794, 0.3073, 0.9823, 0.4996, 0.9768, 0.4996, 0.974, 0.351, 0.974, 0.351, 0.9768, 0.9987, 0.2636, 0.9958, 0.2636, 0.9958, 0.3484, 0.9987, 0.3484, 0.7747, 0.5477, 0.7663, 0.5477, 0.7663, 0.567, 0.7747, 0.567, 0.0013, 0.9752, 0.1219, 0.974, 0.1736, 0.974, 0.05755, 0.9753, 0.06586, 0.9761, 0.1736, 0.9768, 0.1184, 0.9768, 0.009256, 0.9761, 0.9167, 0.5233, 0.9167, 0.351, 0.8975, 0.351, 0.8975, 0.5233, 0.3266, 0.9768, 0.3266, 0.974, 0.3073, 0.974, 0.3073, 0.9768, 0.1762, 0.9167, 0.3484, 0.9167, 0.3484, 0.8975, 0.1762, 0.8975, 0.9167, 0.3484, 0.9167, 0.1762, 0.8975, 0.1762, 0.8975, 0.3484, 0.351, 0.8949, 0.5233, 0.8949, 0.5233, 0.8756, 0.351, 0.8756, 0.8512, 0.5233, 0.8512, 0.351, 0.8319, 0.351, 0.8319, 0.5233, 0.4385, 0.8074, 0.6107, 0.8074, 0.6107, 0.7882, 0.4385, 0.7882, 0.5233, 0.9768, 0.5233, 0.974, 0.4996, 0.974, 0.4996, 0.9768, 0.873, 0.9768, 0.873, 0.974, 0.8493, 0.974, 0.8493, 0.9768, 0.7856, 0.351, 0.7445, 0.351, 0.7445, 0.4996, 0.7856, 0.4996, 0.1736, 0.9714, 0.1736, 0.9685, 0.02499, 0.9685, 0.02499, 0.9714, 0.6107, 0.9604, 0.6107, 0.9521, 0.4621, 0.9521, 0.4621, 0.9604, 0.7856, 0.0013, 0.7445, 0.0013, 0.7445, 0.1499, 0.7856, 0.1499, 0.5233, 0.0013, 0.4385, 0.0013, 0.4385, 0.1499, 0.5233, 0.1499, 0.8949, 0.0013, 0.8756, 0.0013, 0.8756, 0.1499, 0.8949, 0.1499, 0.3484, 0.873, 0.3484, 0.8538, 0.1998, 0.8538, 0.1998, 0.873, 0.4359, 0.351, 0.351, 0.351, 0.351, 0.4996, 0.4359, 0.4996, 0.6107, 0.0013, 0.5259, 0.0013, 0.5259, 0.1499, 0.6107, 0.1499, 0.9932, 0.0013, 0.9904, 0.0013, 0.9904, 0.02499, 0.9932, 0.02499, 0.6982, 0.9823, 0.6982, 0.9794, 0.6745, 0.9794, 0.6745, 0.9823, 0.3484, 0.5233, 0.3484, 0.4385, 0.3247, 0.4385, 0.3248, 0.5233, 0.9878, 0.0013, 0.9849, 0.0013, 0.9849, 0.02499, 0.9878, 0.02499, 0.3484, 0.7419, 0.3484, 0.7008, 0.3247, 0.7008, 0.3247, 0.7419, 0.1736, 0.9167, 0.1736, 0.8975, 0.1499, 0.8975, 0.1499, 0.9167, 0.5233, 0.9495, 0.5233, 0.9303, 0.5116, 0.9303, 0.5116, 0.9495, 0.1736, 0.7856, 0.1736, 0.7445, 0.1499, 0.7445, 0.1499, 0.7856, 0.7856, 0.1762, 0.7445, 0.1762, 0.7445, 0.1998, 0.7856, 0.1998, 0.8512, 0.1762, 0.8319, 0.1762, 0.8319, 0.1998, 0.8512, 0.1998, 0.9768, 0.7008, 0.974, 0.7008, 0.974, 0.7244, 0.9768, 0.7244, 0.4359, 0.8293, 0.4359, 0.81, 0.4122, 0.81, 0.4122, 0.8293, 0.9604, 0.9659, 0.9604, 0.963, 0.9368, 0.963, 0.9368, 0.9659, 0.7419, 0.1762, 0.7008, 0.1762, 0.7008, 0.1998, 0.7419, 0.1998, 0.4359, 0.8074, 0.4359, 0.7882, 0.4122, 0.7882, 0.4122, 0.8074, 0.6982, 0.9768, 0.6982, 0.974, 0.5448, 0.974, 0.5448, 0.9768, 0.9878, 0.351, 0.9849, 0.351, 0.9849, 0.5044, 0.9878, 0.5044, 0.5233, 0.9659, 0.5233, 0.963, 0.5044, 0.963, 0.5044, 0.9659, 0.873, 0.1762, 0.8538, 0.1762, 0.8538, 0.195, 0.873, 0.195, 0.6107, 0.9167, 0.6107, 0.8975, 0.4573, 0.8975, 0.4573, 0.9167, 0.8293, 0.0013, 0.7882, 0.0013, 0.7882, 0.1547, 0.8293, 0.1547, 0.1736, 0.9659, 0.1736, 0.963, 0.02018, 0.963, 0.02018, 0.9659, 0.873, 0.351, 0.8538, 0.351, 0.8538, 0.5044, 0.873, 0.5044, 0.5233, 0.9714, 0.5233, 0.9685, 0.3699, 0.9685, 0.3699, 0.9714, 0.873, 0.5259, 0.8538, 0.5259, 0.8538, 0.6793, 0.873, 0.6793, 0.3484, 0.7856, 0.3484, 0.7445, 0.195, 0.7445, 0.195, 0.7856, 0.1736, 0.7419, 0.1736, 0.7008, 0.02018, 0.7008, 0.02018, 0.7419, 0.7856, 0.9495, 0.7856, 0.9303, 0.7101, 0.9303, 0.7101, 0.9495, 0.5233, 0.873, 0.5233, 0.8538, 0.3699, 0.8538, 0.3699, 0.873, 0.8949, 0.7008, 0.8756, 0.7008, 0.8756, 0.8541, 0.8949, 0.8541, 0.9604, 0.9714, 0.9604, 0.9685, 0.8071, 0.9685, 0.8071, 0.9714, 0.6107, 0.5233, 0.6107, 0.4385, 0.4573, 0.4385, 0.4573, 0.5233, 0.9768, 0.1762, 0.974, 0.1762, 0.974, 0.3295, 0.9768, 0.3295, 0.5233, 0.9823, 0.5233, 0.9794, 0.3699, 0.9794, 0.3699, 0.9823, 0.1736, 0.5233, 0.1736, 0.4385, 0.1547, 0.4385, 0.1547, 0.5233, 0.4359, 0.1762, 0.351, 0.1762, 0.351, 0.195, 0.4359, 0.195, 0.6982, 0.8949, 0.6982, 0.8756, 0.6793, 0.8756, 0.6793, 0.8949, 0.7419, 0.5259, 0.7008, 0.5259, 0.7008, 0.5448, 0.7419, 0.5448, 0.4359, 0.0013, 0.351, 0.0013, 0.351, 0.02018, 0.4359, 0.02018, 0.8949, 0.1762, 0.8756, 0.1762, 0.8756, 0.195, 0.8949, 0.195, 0.7856, 0.8074, 0.7856, 0.7882, 0.7667, 0.7882, 0.7667, 0.8074])
me_cylinder_001.materials.append(mat_transparente)
me_cylinder_001.materials.append(mat_cinzabase)
me_cylinder_001.materials.append(mat_preto)
me_cylinder_001.materials.append(mat_cartucho)
me_cylinder_001.materials.append(mat_acolchoado)
me_cylinder_001.materials.append(mat_verdeoliva)
me_cylinder_001.materials.append(mat_verdeoliva_001)
me_cylinder_001.use_remesh_fix_poles = True
me_cylinder_001.use_remesh_preserve_attributes = False
me_cylinder_001.use_mirror_vertex_groups = False
me_cylinder_001.update()

# ---- objects
ob_cylinder = bpy.data.objects.new('Cylinder', me_cylinder_001)

# ---- transforms, parenting, visibility, modifiers, constraints
ob_cylinder.location = (0.03943, -3.812, 1.774)
ob_cylinder.rotation_euler = (1.571, -0.0, 0.0)
ob_cylinder.lineart.crease_threshold = 0.0
_m = ob_cylinder.modifiers.new('Mirror', 'MIRROR')
_m.use_clip = True

# ---- collection membership
col_collection.objects.link(ob_cylinder)

# ---- scene / render settings (as saved in the file)
scene.frame_start = 1; scene.frame_end = 250; scene.frame_set(27)
scene.render.engine = 'BLENDER_EEVEE_NEXT'
scene.cycles.use_denoising = False
scene.cycles.samples = 128
scene.cycles.sampling_pattern = 'TABULATED_SOBOL'
scene.cycles.use_adaptive_sampling = False
scene.cycles.use_light_tree = False
scene.view_settings.view_transform = 'Filmic'
bpy.context.view_layer.update()

# ---- added for rendering (the .blend has no active camera and no usable light): camera, sun
cam_auto = bpy.data.cameras.new('AutoCamera')
cam_auto.lens = 50.0
cam_auto.sensor_width = 36.0
cam_auto.clip_end = 1000.0
ob_auto_camera = bpy.data.objects.new('AutoCamera', cam_auto)
scene.collection.objects.link(ob_auto_camera)
ob_auto_camera.location = (11.0343, -11.2669, 9.82158)
ob_auto_camera.rotation_euler = (1.09748, -7.21219e-08, 0.694738)
scene.camera = ob_auto_camera
light_auto_sun = bpy.data.lights.new('AutoSun', 'SUN')
light_auto_sun.energy = 3.0
light_auto_sun.angle = 0.0523599
ob_auto_sun = bpy.data.objects.new('AutoSun', light_auto_sun)
scene.collection.objects.link(ob_auto_sun)
ob_auto_sun.rotation_euler = (0.872665, 0.174533, 0.523599)
bpy.context.view_layer.update()
